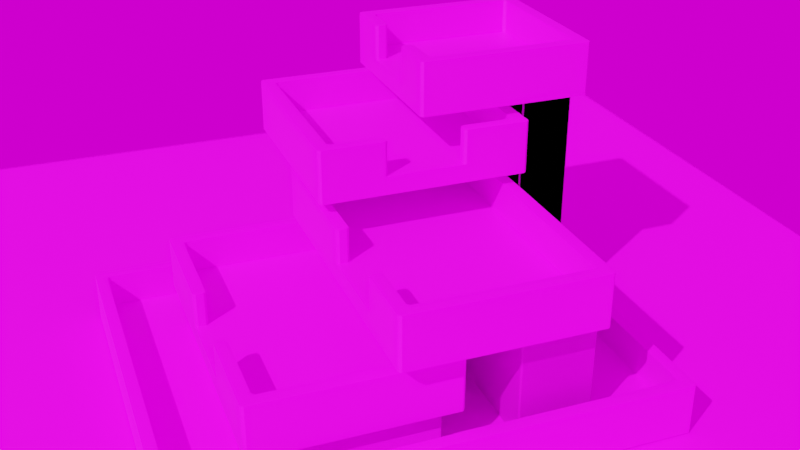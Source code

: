 # Source: fast_render2.blend  (saved by Blender 2.82.7; exported with 4.5.12 LTS)
import bpy
from mathutils import Matrix  # noqa: F401  (used for matrix-valued properties, if any)

bpy.ops.wm.read_factory_settings(use_empty=True)
scene = bpy.context.scene
scene.name = 'Scene'

# ---- collections
col_collection = bpy.data.collections.new('Collection'); scene.collection.children.link(col_collection)

# ---- images (referenced by path relative to the original .blend; pixels are not part of the script)
import os
ASSET_DIR = os.environ.get("B2B_ASSET_DIR", "")  # directory of the original .blend (textures are referenced by path, not embedded)
HERE = os.path.dirname(os.path.abspath(__file__))  # packed textures are extracted next to this script under _unpacked/

def load_image(name, relpath, width, height, colorspace="sRGB"):
    """Load a texture the original file referenced (path relative to the .blend, or extracted next to this script)."""
    p = next((c for c in (os.path.join(HERE, relpath), os.path.join(ASSET_DIR, relpath)) if relpath and os.path.exists(c)), "")
    if p:
        img = bpy.data.images.load(p, check_existing=True)
        img.name = name
    else:  # same state as the original file: an image datablock whose file is absent (Cycles renders it pink)
        img = bpy.data.images.new(name, width, height)
        img.source = "FILE"
        img.filepath = "//" + (relpath or name)
    img.colorspace_settings.name = colorspace
    return img
img_c0oncrete_jpg = load_image('c0oncrete.jpg', 'texture/c0oncrete.jpg', 1024, 1024, 'sRGB')
img_woodplanks028_col_var1_2k_jpg = load_image('WoodPlanks028_COL_VAR1_2K.jpg', 'WoodPlanks028_COL_VAR1_2K.jpg', 1024, 1024, 'sRGB')
img_newport_loft_env_hdr = load_image('Newport_Loft_Env.hdr', 'background/Newport_Loft/Newport_Loft_Env.hdr', 1024, 1024, 'Linear Rec.709')
img_newport_loft_ref_png = load_image('Newport_Loft_Ref.png', 'background/Newport_Loft_Ref.png', 1024, 1024, 'sRGB')

# ---- materials (node trees are filled in below, after node groups)
mat_material_001 = bpy.data.materials.new('Material.001')
mat_material = bpy.data.materials.new('Material')
mat_water = bpy.data.materials.new('water')

# ---- material node trees
mat_material_001.use_nodes = True; mat_material_001.node_tree.nodes.clear()
_N = mat_material_001.node_tree.nodes; _L = mat_material_001.node_tree.links
n0 = _N.new('ShaderNodeOutputMaterial'); n0.name = 'Material Output'; n0.location = (58, 289)
n1 = _N.new('ShaderNodeBsdfPrincipled'); n1.name = 'Principled BSDF'; n1.location = (-232, 289)
n1.distribution = 'GGX'
n1.subsurface_method = 'BURLEY'
n1.inputs[3].default_value = 1.45
n1.inputs[27].default_value = (0.0, 0.0, 0.0, 1.0)
n1.inputs[28].default_value = 1.0
n2 = _N.new('ShaderNodeBump'); n2.name = 'Bump'; n2.location = (-660, 161)
n2.inputs[0].default_value = 0.5
n2.inputs[1].default_value = 1.0
n2.inputs[2].default_value = 1.0
n3 = _N.new('ShaderNodeTexImage'); n3.name = 'Image Texture'; n3.location = (-1038, 227)
n3.image = img_c0oncrete_jpg
_L.new(n1.outputs[0], n0.inputs[0])
_L.new(n3.outputs[0], n1.inputs[0])
_L.new(n2.outputs[0], n1.inputs[5])
_L.new(n3.outputs[0], n2.inputs[3])
n0.is_active_output = True
mat_material.use_nodes = True; mat_material.node_tree.nodes.clear()
_N = mat_material.node_tree.nodes; _L = mat_material.node_tree.links
n0 = _N.new('ShaderNodeOutputMaterial'); n0.name = 'Material Output'; n0.location = (-19, 385)
n1 = _N.new('ShaderNodeBump'); n1.name = 'Bump'; n1.location = (-564, 256)
n1.invert = True
n1.inputs[0].default_value = 0.6933
n1.inputs[1].default_value = 1.0
n1.inputs[2].default_value = 1.0
n2 = _N.new('ShaderNodeTexImage'); n2.name = 'Image Texture'; n2.location = (-911, 323)
n2.image = img_woodplanks028_col_var1_2k_jpg
n3 = _N.new('ShaderNodeBsdfPrincipled'); n3.name = 'Principled BSDF'; n3.location = (-309, 385)
n3.distribution = 'GGX'
n3.subsurface_method = 'BURLEY'
n3.inputs[3].default_value = 1.45
n3.inputs[27].default_value = (0.0, 0.0, 0.0, 1.0)
n3.inputs[28].default_value = 1.0
_L.new(n3.outputs[0], n0.inputs[0])
_L.new(n2.outputs[0], n1.inputs[3])
_L.new(n1.outputs[0], n3.inputs[5])
_L.new(n2.outputs[0], n3.inputs[0])
n0.is_active_output = True
mat_water.use_nodes = True; mat_water.node_tree.nodes.clear()
_N = mat_water.node_tree.nodes; _L = mat_water.node_tree.links
n0 = _N.new('ShaderNodeOutputMaterial'); n0.name = 'Material Output'; n0.location = (300, 300)
n1 = _N.new('ShaderNodeBsdfGlass'); n1.name = 'Glass BSDF'; n1.location = (10, 300)
n1.distribution = 'BECKMANN'
n1.inputs[2].default_value = 1.33
_L.new(n1.outputs[0], n0.inputs[0])
n0.is_active_output = True

# ---- world
world_world = bpy.data.worlds.new('World'); scene.world = world_world
world_world.use_nodes = True; world_world.node_tree.nodes.clear()
_N = world_world.node_tree.nodes; _L = world_world.node_tree.links
n0 = _N.new('ShaderNodeOutputWorld'); n0.name = 'World Output'; n0.location = (450, 300)
n1 = _N.new('ShaderNodeTexEnvironment'); n1.name = 'Environment Texture'; n1.location = (-386, 385)
n1.image = img_newport_loft_env_hdr
n2 = _N.new('ShaderNodeTexEnvironment'); n2.name = 'Environment Texture.001'; n2.location = (-397, 72)
n2.image = img_newport_loft_ref_png
n3 = _N.new('ShaderNodeBackground'); n3.name = 'Background'; n3.location = (10, 300)
n4 = _N.new('ShaderNodeBackground'); n4.name = 'Background.001'; n4.location = (22, 52)
n5 = _N.new('ShaderNodeLightPath'); n5.name = 'Light Path'; n5.location = (-624, 576)
n6 = _N.new('ShaderNodeMixShader'); n6.name = 'Mix Shader'; n6.location = (223, 356)
_L.new(n3.outputs[0], n6.inputs[1])
_L.new(n1.outputs[0], n3.inputs[0])
_L.new(n6.outputs[0], n0.inputs[0])
_L.new(n2.outputs[0], n4.inputs[0])
_L.new(n4.outputs[0], n6.inputs[2])
_L.new(n5.outputs[0], n6.inputs[0])
n0.is_active_output = True
world_world.color = (0.05088, 0.05088, 0.05088)
world_world.use_sun_shadow = False
world_world.sun_shadow_jitter_overblur = 0.0

# ---- cameras
cam_camera = bpy.data.cameras.new('Camera')
cam_camera.display_size = 1.241
cam_camera.show_limits = True
cam_camera.dof.use_dof = True
cam_camera.dof.focus_distance = 8.36
cam_camera.dof.aperture_fstop = 1.0

# ---- lights
light_sun = bpy.data.lights.new('Sun', 'SUN')
light_sun.transmission_factor = 0.0
light_sun.energy = 5.0
light_sun.shadow_soft_size = 0.1551

# ---- meshes
me_cube_006 = bpy.data.meshes.new('Cube.006')
me_cube_006.from_pydata([(-0.9954, -0.9954, -1.067), (-0.9954, -0.9954, 1.067), (-0.9954, 0.9954, -1.067), (-0.9954, 0.9954, 1.067), (0.9954, -0.9954, -1.067), (0.9954, -0.9954, 1.067), (0.9954, 0.9954, -1.067), (0.9954, 0.9954, 1.067), (0.8532, 0.9954, -1.067), (-0.8532, 0.9954, -1.067), (-0.8532, 0.9954, 1.067), (0.8532, 0.9954, 1.067), (-0.8532, -0.9954, -1.067), (0.8532, -0.9954, -1.067), (0.8532, -0.9954, 1.067), (-0.8532, -0.9954, 1.067), (-0.9954, 0.8532, -1.067), (-0.9954, -0.8532, -1.067), (-0.9954, -0.8532, 1.067), (-0.9954, 0.8532, 1.067), (0.9954, -0.8532, -1.067), (0.9954, 0.8532, -1.067), (0.9954, 0.8532, 1.067), (0.9954, -0.8532, 1.067), (0.8532, 0.8532, 1.067), (0.8532, -0.8532, 1.067), (-0.8532, 0.8532, 1.067), (-0.8532, -0.8532, 1.067), (-0.8532, 0.8532, -1.067), (-0.8532, -0.8532, -1.067), (0.8532, 0.8532, -1.067), (0.8532, -0.8532, -1.067), (0.385, 0.9954, -1.067), (-0.385, 0.9954, -1.067), (-0.385, 0.9954, 1.067), (0.385, 0.9954, 1.067), (-0.385, -0.9954, -1.067), (0.385, -0.9954, -1.067), (0.385, -0.9954, 1.067), (-0.385, -0.9954, 1.067), (0.385, 0.8532, -1.067), (-0.385, 0.8532, -1.067), (0.385, -0.8532, -1.067), (-0.385, -0.8532, -1.067), (-0.385, 0.8532, 1.067), (0.385, 0.8532, 1.067), (-0.385, -0.8532, 1.067), (0.385, -0.8532, 1.067), (-0.9954, 0.8532, 5.067), (-0.9954, 0.9954, 5.067), (0.8532, 0.9954, 5.067), (0.9954, 0.9954, 5.067), (0.9954, -0.8532, 5.067), (0.9954, -0.9954, 5.067), (-0.8532, -0.9954, 5.067), (-0.9954, -0.9954, 5.067), (-0.8532, 0.9954, 5.067), (0.385, 0.9954, 5.067), (0.8532, -0.9954, 5.067), (-0.385, -0.9954, 5.067), (0.8532, -0.8532, 5.067), (-0.8532, -0.8532, 5.067), (-0.9954, -0.8532, 5.067), (0.9954, 0.8532, 5.067), (0.8532, 0.8532, 5.067), (-0.8532, 0.8532, 5.067), (0.385, 0.8532, 5.067), (0.385, -0.8532, 5.067), (-0.385, 0.9954, 5.067), (0.385, -0.9954, 5.067), (-0.385, 0.8532, 5.067), (-0.385, -0.8532, 5.067)], [], [(16, 19, 3, 2), (8, 11, 7, 6), (20, 23, 5, 4), (12, 15, 1, 0), (31, 20, 4, 13), (27, 26, 65, 61), (19, 18, 62, 48), (47, 38, 69, 67), (17, 29, 12, 0), (42, 31, 13, 37), (4, 5, 14, 13), (36, 39, 15, 12), (2, 3, 10, 9), (32, 35, 11, 8), (32, 8, 30, 40), (40, 30, 31, 42), (2, 9, 28, 16), (16, 28, 29, 17), (5, 23, 52, 53), (44, 26, 27, 46), (18, 1, 55, 62), (11, 35, 57, 50), (24, 25, 60, 64), (46, 27, 61, 71), (8, 6, 21, 30), (30, 21, 20, 31), (6, 7, 22, 21), (21, 22, 23, 20), (0, 1, 18, 17), (17, 18, 19, 16), (24, 45, 47, 25), (45, 44, 46, 47), (38, 14, 58, 69), (10, 3, 49, 56), (28, 41, 43, 29), (41, 40, 42, 43), (9, 33, 41, 28), (33, 32, 40, 41), (9, 10, 34, 33), (33, 34, 35, 32), (13, 14, 38, 37), (37, 38, 39, 36), (29, 43, 36, 12), (43, 42, 37, 36), (44, 45, 66, 70), (47, 46, 39, 38), (61, 62, 55, 54), (52, 60, 58, 53), (71, 61, 54, 59), (68, 56, 65, 70), (51, 50, 64, 63), (63, 64, 60, 52), (56, 49, 48, 65), (65, 48, 62, 61), (50, 57, 66, 64), (57, 68, 70, 66), (60, 67, 69, 58), (3, 19, 48, 49), (39, 46, 71, 59), (34, 10, 56, 68), (14, 5, 53, 58), (45, 24, 64, 66), (1, 15, 54, 55), (35, 34, 68, 57), (15, 39, 59, 54), (22, 7, 51, 63), (25, 47, 67, 60), (7, 11, 50, 51), (26, 44, 70, 65), (23, 22, 63, 52)])
_uv = me_cube_006.uv_layers.new(name='UVMap')
_uv.uv.foreach_set('vector', [0.4068, 2.353e-08, 0.4068, 0.2105, 0.3927, 0.2105, 0.3927, 2.353e-08, 0.1823, 0.6053, 0.1823, 0.3947, 0.1964, 0.3947, 0.1964, 0.6053, 0.6032, 1.176e-08, 0.6032, 0.2105, 0.5891, 0.2105, 0.5891, 1.176e-08, 0.3787, 0.6053, 0.3787, 0.3947, 0.3927, 0.3947, 0.3927, 0.6053, 0.1823, 0.7877, 0.1823, 0.8017, 0.1683, 0.8017, 0.1683, 0.7877, 5.879e-09, 0.6053, 0.1683, 0.6053, 0.1683, 1.0, 0.0, 1.0, 0.4068, 0.2105, 0.5751, 0.2105, 0.5751, 0.6053, 0.4068, 0.6053, 0.9538, 0.3947, 0.9678, 0.3947, 0.9678, 0.7895, 0.9538, 0.7895, 0.1823, 0.6053, 0.1823, 0.6193, 0.1683, 0.6193, 0.1683, 0.6053, 0.1823, 0.7415, 0.1823, 0.7877, 0.1683, 0.7877, 0.1683, 0.7415, 0.1964, 0.6053, 0.1964, 0.3947, 0.2104, 0.3947, 0.2104, 0.6053, 0.3325, 0.6053, 0.3325, 0.3947, 0.3787, 0.3947, 0.3787, 0.6053, 1.411e-07, 0.6053, 9.407e-08, 0.3947, 0.01403, 0.3947, 0.01403, 0.6053, 0.1362, 0.6053, 0.1362, 0.3947, 0.1823, 0.3947, 0.1823, 0.6053, 0.3647, 0.7415, 0.3647, 0.7877, 0.3507, 0.7877, 0.3507, 0.7415, 0.3507, 0.7415, 0.3507, 0.7877, 0.1823, 0.7877, 0.1823, 0.7415, 0.3647, 0.6053, 0.3647, 0.6193, 0.3507, 0.6193, 0.3507, 0.6053, 0.3507, 0.6053, 0.3507, 0.6193, 0.1823, 0.6193, 0.1823, 0.6053, 0.5891, 0.2105, 0.6032, 0.2105, 0.6032, 0.6053, 0.5891, 0.6053, 0.02037, 0.3078, 0.02037, 0.04333, 0.9849, 0.04333, 0.9849, 0.3078, 0.5751, 0.2105, 0.5891, 0.2105, 0.5891, 0.6053, 0.5751, 0.6053, 0.1823, 0.3947, 0.1362, 0.3947, 0.1362, 0.0, 0.1823, 0.0, 0.9538, 0.3947, 0.7855, 0.3947, 0.7855, 0.0, 0.9538, 0.0, 0.7294, 0.6053, 0.7756, 0.6053, 0.7756, 1.0, 0.7294, 1.0, 0.3647, 0.7877, 0.3647, 0.8017, 0.3507, 0.8017, 0.3507, 0.7877, 0.3507, 0.7877, 0.3507, 0.8017, 0.1823, 0.8017, 0.1823, 0.7877, 0.7855, 0.0, 0.7855, 0.2105, 0.7715, 0.2105, 0.7715, 0.0, 0.7715, 0.0, 0.7715, 0.2105, 0.6032, 0.2105, 0.6032, 1.176e-08, 0.5891, 0.0, 0.5891, 0.2105, 0.5751, 0.2105, 0.5751, 0.0, 0.5751, 0.0, 0.5751, 0.2105, 0.4068, 0.2105, 0.4068, 2.353e-08, 0.02037, 1.007, 0.02037, 0.7429, 0.9849, 0.7429, 0.9849, 1.007, 0.02037, 0.7429, 0.02037, 0.3078, 0.9849, 0.3078, 0.9849, 0.7429, 0.2566, 0.3947, 0.2104, 0.3947, 0.2104, 0.0, 0.2566, 0.0, 0.01403, 0.3947, 9.407e-08, 0.3947, 0.0, 0.0, 0.01403, 0.0, 0.3507, 0.6193, 0.3507, 0.6655, 0.1823, 0.6655, 0.1823, 0.6193, 0.3507, 0.6655, 0.3507, 0.7415, 0.1823, 0.7415, 0.1823, 0.6655, 0.3647, 0.6193, 0.3647, 0.6655, 0.3507, 0.6655, 0.3507, 0.6193, 0.3647, 0.6655, 0.3647, 0.7415, 0.3507, 0.7415, 0.3507, 0.6655, 0.01403, 0.6053, 0.01403, 0.3947, 0.06021, 0.3947, 0.06021, 0.6053, 0.06021, 0.6053, 0.06021, 0.3947, 0.1362, 0.3947, 0.1362, 0.6053, 0.2104, 0.6053, 0.2104, 0.3947, 0.2566, 0.3947, 0.2566, 0.6053, 0.2566, 0.6053, 0.2566, 0.3947, 0.3325, 0.3947, 0.3325, 0.6053, 0.1823, 0.6193, 0.1823, 0.6655, 0.1683, 0.6655, 0.1683, 0.6193, 0.1823, 0.6655, 0.1823, 0.7415, 0.1683, 0.7415, 0.1683, 0.6655, 0.9076, 0.7895, 0.8317, 0.7895, 0.8317, 0.3947, 0.9076, 0.3947, 0.5751, 0.7737, 0.5751, 0.8496, 0.5611, 0.8496, 0.5611, 0.7737, 0.547, 0.6193, 0.547, 0.6053, 0.5611, 0.6053, 0.5611, 0.6193, 0.547, 0.8017, 0.547, 0.7877, 0.5611, 0.7877, 0.5611, 0.8017, 0.547, 0.6655, 0.547, 0.6193, 0.5611, 0.6193, 0.5611, 0.6655, 0.3647, 0.6655, 0.3647, 0.6193, 0.3787, 0.6193, 0.3787, 0.6655, 0.3647, 0.8017, 0.3647, 0.7877, 0.3787, 0.7877, 0.3787, 0.8017, 0.3787, 0.8017, 0.3787, 0.7877, 0.547, 0.7877, 0.547, 0.8017, 0.3647, 0.6193, 0.3647, 0.6053, 0.3787, 0.6053, 0.3787, 0.6193, 0.3787, 0.6193, 0.3787, 0.6053, 0.547, 0.6053, 0.547, 0.6193, 0.3647, 0.7877, 0.3647, 0.7415, 0.3787, 0.7415, 0.3787, 0.7877, 0.3647, 0.7415, 0.3647, 0.6655, 0.3787, 0.6655, 0.3787, 0.7415, 0.547, 0.7877, 0.547, 0.7415, 0.5611, 0.7415, 0.5611, 0.7877, 0.3927, 0.2105, 0.4068, 0.2105, 0.4068, 0.6053, 0.3927, 0.6053, 0.9678, 0.3947, 0.9819, 0.3947, 0.9819, 0.7895, 0.9678, 0.7895, 0.06021, 0.3947, 0.01403, 0.3947, 0.01403, 0.0, 0.06021, 0.0, 0.2104, 0.3947, 0.1964, 0.3947, 0.1964, 0.0, 0.2104, 0.0, 0.8317, 0.7895, 0.7855, 0.7895, 0.7855, 0.3947, 0.8317, 0.3947, 0.3927, 0.3947, 0.3787, 0.3947, 0.3787, 0.0, 0.3927, 0.0, 0.1362, 0.3947, 0.06021, 0.3947, 0.06021, 0.0, 0.1362, 0.0, 0.3787, 0.3947, 0.3325, 0.3947, 0.3325, 0.0, 0.3787, 0.0, 0.7715, 0.2105, 0.7855, 0.2105, 0.7855, 0.6053, 0.7715, 0.6053, 1.0, 0.3947, 0.9538, 0.3947, 0.9538, 0.0, 1.0, 0.0, 0.1964, 0.3947, 0.1823, 0.3947, 0.1823, 0.0, 0.1964, 0.0, 0.9538, 0.7895, 0.9076, 0.7895, 0.9076, 0.3947, 0.9538, 0.3947, 0.6032, 0.2105, 0.7715, 0.2105, 0.7715, 0.6053, 0.6032, 0.6053])
me_cube_006.materials.append(mat_material_001)
me_cube_006.use_remesh_fix_poles = True
me_cube_006.use_remesh_preserve_attributes = False
me_cube_006.use_mirror_vertex_groups = False
me_cube_006.update()
me_cube_007 = bpy.data.meshes.new('Cube.007')
me_cube_007.from_pydata([(-1.665, -2.127, -1.0), (-1.665, -2.127, 1.0), (-1.665, 3.398, -1.0), (-1.665, 3.398, 1.0), (2.96, -2.127, -1.0), (2.96, -2.127, 1.0), (2.96, 3.398, -1.0), (2.96, 3.398, 1.0), (2.806, 3.398, -1.0), (-1.526, 3.398, -1.0), (-1.526, 3.398, 1.0), (2.806, 3.398, 1.0), (-1.526, -2.127, -1.0), (2.806, -2.127, -1.0), (2.806, -2.127, 1.0), (-1.526, -2.127, 1.0), (-1.665, 3.26, -1.0), (-1.665, -1.996, -1.0), (-1.665, -1.996, 1.0), (-1.665, 3.26, 1.0), (2.96, -1.996, -1.0), (2.96, 3.26, -1.0), (2.96, 3.26, 1.0), (2.96, -1.996, 1.0), (2.806, 3.26, 1.0), (2.806, -1.996, 1.0), (-1.526, 3.26, 1.0), (-1.526, -1.996, 1.0), (-1.526, 3.26, -1.0), (-1.526, -1.996, -1.0), (2.806, 3.26, -1.0), (2.806, -1.996, -1.0), (-1.665, 3.26, 5.0), (-1.665, 3.398, 5.0), (2.806, 3.398, 5.0), (2.96, 3.398, 5.0), (2.96, -1.996, 5.0), (2.96, -2.127, 5.0), (-1.526, -2.127, 5.0), (-1.665, -2.127, 5.0), (-1.526, 3.398, 5.0), (2.806, -2.127, 5.0), (2.806, -1.996, 5.0), (-1.526, -1.996, 5.0), (-1.665, -1.996, 5.0), (2.96, 3.26, 5.0), (2.806, 3.26, 5.0), (-1.526, 3.26, 5.0)], [], [(16, 19, 3, 2), (8, 11, 7, 6), (20, 23, 5, 4), (12, 15, 1, 0), (31, 20, 4, 13), (19, 18, 44, 32), (5, 23, 36, 37), (18, 1, 39, 44), (17, 29, 12, 0), (29, 31, 13, 12), (4, 5, 14, 13), (13, 14, 15, 12), (2, 3, 10, 9), (9, 10, 11, 8), (9, 8, 30, 28), (28, 30, 31, 29), (2, 9, 28, 16), (16, 28, 29, 17), (11, 10, 40, 34), (24, 26, 27, 25), (24, 25, 42, 46), (10, 3, 33, 40), (23, 22, 45, 36), (7, 11, 34, 35), (8, 6, 21, 30), (30, 21, 20, 31), (6, 7, 22, 21), (21, 22, 23, 20), (0, 1, 18, 17), (17, 18, 19, 16), (43, 44, 39, 38), (36, 42, 41, 37), (42, 43, 38, 41), (34, 40, 47, 46), (35, 34, 46, 45), (45, 46, 42, 36), (40, 33, 32, 47), (47, 32, 44, 43), (27, 26, 47, 43), (3, 19, 32, 33), (14, 5, 37, 41), (26, 24, 46, 47), (1, 15, 38, 39), (15, 14, 41, 38), (22, 7, 35, 45), (25, 27, 43, 42)])
_uv = me_cube_007.uv_layers.new(name='UVMap')
_uv.uv.foreach_set('vector', [0.6105, 0.3477, 0.6105, 0.2318, 0.6182, 0.2318, 0.6182, 0.3477, 0.2501, 0.6954, 0.2501, 0.5795, 0.2587, 0.5795, 0.2587, 0.6954, 0.3018, 0.3477, 0.3018, 0.2318, 0.3091, 0.2318, 0.3091, 0.3477, 0.5097, 0.6954, 0.5097, 0.5795, 0.5175, 0.5795, 0.5175, 0.6954, 0.8683, 0.3125, 0.8769, 0.3125, 0.8769, 0.3202, 0.8683, 0.3202, 0.6105, 0.2318, 0.3165, 0.2318, 0.3165, 5.527e-08, 0.6105, 0.0, 0.3091, 0.2318, 0.3018, 0.2318, 0.3018, 0.0, 0.3091, 0.0, 0.3165, 0.2318, 0.3091, 0.2318, 0.3091, 5.527e-08, 0.3165, 5.527e-08, 0.6182, 0.3125, 0.626, 0.3125, 0.626, 0.3202, 0.6182, 0.3202, 0.626, 0.3125, 0.8683, 0.3125, 0.8683, 0.3202, 0.626, 0.3202, 0.2587, 0.6954, 0.2587, 0.5795, 0.2673, 0.5795, 0.2673, 0.6954, 0.2673, 0.6954, 0.2673, 0.5795, 0.5097, 0.5795, 0.5097, 0.6954, 8.004e-08, 0.6954, 4.669e-08, 0.5795, 0.007761, 0.5795, 0.007761, 0.6954, 0.007761, 0.6954, 0.007761, 0.5795, 0.2501, 0.5795, 0.2501, 0.6954, 0.626, 5.527e-08, 0.8683, 0.0, 0.8683, 0.007944, 0.626, 0.007944, 0.626, 0.007944, 0.8683, 0.007944, 0.8683, 0.3125, 0.626, 0.3125, 0.6182, 8.29e-08, 0.626, 5.527e-08, 0.626, 0.007944, 0.6182, 0.007944, 0.6182, 0.007944, 0.626, 0.007944, 0.626, 0.3125, 0.6182, 0.3125, 0.2501, 0.5795, 0.007761, 0.5795, 0.007761, 0.3477, 0.2501, 0.3477, 1.025, 0.2428, 1.025, 1.003, 0.06912, 1.003, 0.06912, 0.2428, 0.5175, 0.6954, 0.5175, 1.0, 0.2937, 1.0, 0.2937, 0.6954, 0.007761, 0.5795, 4.669e-08, 0.5795, 0.0, 0.3477, 0.007761, 0.3477, 0.3018, 0.2318, 0.007669, 0.2318, 0.007669, 1.658e-07, 0.3018, 0.0, 0.2587, 0.5795, 0.2501, 0.5795, 0.2501, 0.3477, 0.2587, 0.3477, 0.8683, 0.0, 0.8769, 0.0, 0.8769, 0.007944, 0.8683, 0.007944, 0.8683, 0.007944, 0.8769, 0.007944, 0.8769, 0.3125, 0.8683, 0.3125, 1.201e-07, 0.3477, 8.004e-08, 0.2318, 0.007669, 0.2318, 0.007669, 0.3477, 0.007669, 0.3477, 0.007669, 0.2318, 0.3018, 0.2318, 0.3018, 0.3477, 0.3091, 0.3477, 0.3091, 0.2318, 0.3165, 0.2318, 0.3165, 0.3477, 0.3165, 0.3477, 0.3165, 0.2318, 0.6105, 0.2318, 0.6105, 0.3477, 0.5252, 0.3553, 0.5175, 0.3553, 0.5175, 0.3477, 0.5252, 0.3477, 0.7762, 0.3553, 0.7676, 0.3553, 0.7676, 0.3477, 0.7762, 0.3477, 0.7676, 0.3553, 0.5252, 0.3553, 0.5252, 0.3477, 0.7676, 0.3477, 0.7676, 0.6679, 0.5252, 0.6679, 0.5252, 0.6599, 0.7676, 0.6599, 0.7762, 0.6679, 0.7676, 0.6679, 0.7676, 0.6599, 0.7762, 0.6599, 0.7762, 0.6599, 0.7676, 0.6599, 0.7676, 0.3553, 0.7762, 0.3553, 0.5252, 0.6679, 0.5175, 0.6679, 0.5175, 0.6599, 0.5252, 0.6599, 0.5252, 0.6599, 0.5175, 0.6599, 0.5175, 0.3553, 0.5252, 0.3553, 0.2238, 0.6954, 0.2238, 1.0, 1.067e-07, 1.0, 0.0, 0.6954, 0.6182, 0.2318, 0.6105, 0.2318, 0.6105, 0.0, 0.6182, 0.0, 0.2673, 0.5795, 0.2587, 0.5795, 0.2587, 0.3477, 0.2673, 0.3477, 0.7762, 0.5987, 0.7762, 0.3477, 1.0, 0.3477, 1.0, 0.5987, 0.5175, 0.5795, 0.5097, 0.5795, 0.5097, 0.3477, 0.5175, 0.3477, 0.5097, 0.5795, 0.2673, 0.5795, 0.2673, 0.3477, 0.5097, 0.3477, 0.007669, 0.2318, 8.004e-08, 0.2318, 0.0, 1.658e-07, 0.007669, 1.658e-07, 0.9836, 0.6679, 0.9836, 0.9189, 0.7598, 0.9189, 0.7598, 0.6679])
me_cube_007.materials.append(mat_material_001)
me_cube_007.use_remesh_fix_poles = True
me_cube_007.use_remesh_preserve_attributes = False
me_cube_007.use_mirror_vertex_groups = False
me_cube_007.update()
me_cube_008 = bpy.data.meshes.new('Cube.008')
me_cube_008.from_pydata([(-1.195, -1.175, -1.067), (-1.195, -1.175, 1.067), (-1.195, 1.145, -1.067), (-1.195, 1.145, 1.067), (1.195, -1.175, -1.067), (1.195, -1.175, 1.067), (1.195, 1.145, -1.067), (1.195, 1.145, 1.067), (1.053, 1.145, -1.067), (-1.053, 1.145, -1.067), (-1.053, 1.145, 1.067), (1.053, 1.145, 1.067), (-1.053, -1.175, -1.067), (1.053, -1.175, -1.067), (1.053, -1.175, 1.067), (-1.053, -1.175, 1.067), (-1.195, 1.003, -1.067), (-1.195, -1.033, -1.067), (-1.195, -1.033, 1.067), (-1.195, 1.003, 1.067), (1.195, -1.033, -1.067), (1.195, 1.003, -1.067), (1.195, 1.003, 1.067), (1.195, -1.033, 1.067), (1.053, 1.003, 1.067), (1.053, -1.033, 1.067), (-1.053, 1.003, 1.067), (-1.053, -1.033, 1.067), (-1.053, 1.003, -1.067), (-1.053, -1.033, -1.067), (1.053, 1.003, -1.067), (1.053, -1.033, -1.067), (0.435, 1.145, -1.067), (-0.435, 1.145, -1.067), (-0.435, 1.145, 1.067), (0.435, 1.145, 1.067), (-0.435, -1.175, -1.067), (0.435, -1.175, -1.067), (0.435, -1.175, 1.067), (-0.435, -1.175, 1.067), (0.435, 1.003, -1.067), (-0.435, 1.003, -1.067), (0.435, -1.033, -1.067), (-0.435, -1.033, -1.067), (-0.435, 1.003, 1.067), (0.435, 1.003, 1.067), (-0.435, -1.033, 1.067), (0.435, -1.033, 1.067), (-1.195, 1.003, 5.067), (-1.195, 1.145, 5.067), (1.053, 1.145, 5.067), (1.195, 1.145, 5.067), (1.195, -1.033, 5.067), (1.195, -1.175, 5.067), (-1.053, -1.175, 5.067), (-1.195, -1.175, 5.067), (-1.053, 1.145, 5.067), (0.435, 1.145, 5.067), (1.053, -1.175, 5.067), (-0.435, -1.175, 5.067), (1.053, -1.033, 5.067), (-1.053, -1.033, 5.067), (-1.195, -1.033, 5.067), (1.195, 1.003, 5.067), (1.053, 1.003, 5.067), (-1.053, 1.003, 5.067), (0.435, 1.003, 5.067), (0.435, -1.033, 5.067), (-0.435, 1.145, 5.067), (0.435, -1.175, 5.067), (-0.435, 1.003, 5.067), (-0.435, -1.033, 5.067)], [], [(16, 19, 3, 2), (8, 11, 7, 6), (20, 23, 5, 4), (12, 15, 1, 0), (31, 20, 4, 13), (27, 26, 65, 61), (19, 18, 62, 48), (47, 38, 69, 67), (17, 29, 12, 0), (42, 31, 13, 37), (4, 5, 14, 13), (36, 39, 15, 12), (2, 3, 10, 9), (32, 35, 11, 8), (32, 8, 30, 40), (40, 30, 31, 42), (2, 9, 28, 16), (16, 28, 29, 17), (5, 23, 52, 53), (44, 26, 27, 46), (18, 1, 55, 62), (11, 35, 57, 50), (24, 25, 60, 64), (46, 27, 61, 71), (8, 6, 21, 30), (30, 21, 20, 31), (6, 7, 22, 21), (21, 22, 23, 20), (0, 1, 18, 17), (17, 18, 19, 16), (24, 45, 47, 25), (45, 44, 46, 47), (38, 14, 58, 69), (10, 3, 49, 56), (28, 41, 43, 29), (41, 40, 42, 43), (9, 33, 41, 28), (33, 32, 40, 41), (9, 10, 34, 33), (33, 34, 35, 32), (13, 14, 38, 37), (37, 38, 39, 36), (29, 43, 36, 12), (43, 42, 37, 36), (44, 45, 66, 70), (47, 46, 39, 38), (61, 62, 55, 54), (52, 60, 58, 53), (71, 61, 54, 59), (68, 56, 65, 70), (51, 50, 64, 63), (63, 64, 60, 52), (56, 49, 48, 65), (65, 48, 62, 61), (50, 57, 66, 64), (57, 68, 70, 66), (60, 67, 69, 58), (3, 19, 48, 49), (39, 46, 71, 59), (34, 10, 56, 68), (14, 5, 53, 58), (45, 24, 64, 66), (1, 15, 54, 55), (35, 34, 68, 57), (15, 39, 59, 54), (22, 7, 51, 63), (25, 47, 67, 60), (7, 11, 50, 51), (26, 44, 70, 65), (23, 22, 63, 52)])
_uv = me_cube_008.uv_layers.new(name='UVMap')
_uv.uv.foreach_set('vector', [0.6483, 2.184e-08, 0.6483, 0.1954, 0.6356, 0.1954, 0.6356, 2.184e-08, 0.01272, 3.277e-08, 0.01272, 0.1954, 2.133e-08, 0.1954, 0.0, 3.277e-08, 0.4406, 0.0, 0.4406, 0.1954, 0.4279, 0.1954, 0.4279, 0.0, 0.4152, 0.5619, 0.4152, 0.3665, 0.4279, 0.3665, 0.4279, 0.5619, 0.4406, 0.7679, 0.4406, 0.781, 0.4279, 0.781, 0.4279, 0.7679, 0.3707, 0.9284, 0.1885, 0.9284, 0.1885, 0.5619, 0.3707, 0.5619, 0.6483, 0.1954, 0.8305, 0.1954, 0.8305, 0.5619, 0.6483, 0.5619, 0.8985, 0.0, 0.9113, 0.0, 0.9113, 0.3665, 0.8985, 0.3665, 0.4406, 0.5619, 0.4406, 0.5749, 0.4279, 0.5749, 0.4279, 0.5619, 0.4406, 0.7113, 0.4406, 0.7679, 0.4279, 0.7679, 0.4279, 0.7113, 0.2139, 0.5619, 0.2139, 0.3665, 0.2267, 0.3665, 0.2267, 0.5619, 0.3598, 0.5619, 0.3598, 0.3665, 0.4152, 0.3665, 0.4152, 0.5619, 0.2139, 0.0, 0.2139, 0.1954, 0.2012, 0.1954, 0.2012, 0.0, 0.06804, 2.184e-08, 0.06804, 0.1954, 0.01272, 0.1954, 0.01272, 3.277e-08, 0.6356, 0.7113, 0.6356, 0.7679, 0.6228, 0.7679, 0.6228, 0.7113, 0.6228, 0.7113, 0.6228, 0.7679, 0.4406, 0.7679, 0.4406, 0.7113, 0.6356, 0.5619, 0.6356, 0.5749, 0.6228, 0.5749, 0.6228, 0.5619, 0.6228, 0.5619, 0.6228, 0.5749, 0.4406, 0.5749, 0.4406, 0.5619, 0.4279, 0.1954, 0.4406, 0.1954, 0.4406, 0.5619, 0.4279, 0.5619, 0.2389, 1.049, -0.04161, 1.049, -0.04161, 0.1467, 0.2389, 0.1467, 0.8305, 0.1954, 0.8432, 0.1954, 0.8432, 0.5619, 0.8305, 0.5619, 0.01272, 0.1954, 0.06804, 0.1954, 0.06804, 0.5619, 0.01272, 0.5619, 0.8178, 0.9284, 0.6356, 0.9284, 0.6356, 0.5619, 0.8178, 0.5619, 0.426, 0.9284, 0.3707, 0.9284, 0.3707, 0.5619, 0.426, 0.5619, 0.6356, 0.7679, 0.6356, 0.781, 0.6228, 0.781, 0.6228, 0.7679, 0.6228, 0.7679, 0.6228, 0.781, 0.4406, 0.781, 0.4406, 0.7679, 0.6356, 1.092e-08, 0.6356, 0.1954, 0.6228, 0.1954, 0.6228, 1.092e-08, 0.6228, 1.092e-08, 0.6228, 0.1954, 0.4406, 0.1954, 0.4406, 0.0, 0.8432, 0.0, 0.8432, 0.1954, 0.8305, 0.1954, 0.8305, 0.0, 0.8305, 0.0, 0.8305, 0.1954, 0.6483, 0.1954, 0.6483, 2.184e-08, 0.9141, 1.049, 0.6336, 1.049, 0.6336, 0.1467, 0.9141, 0.1467, 0.6336, 1.049, 0.2389, 1.049, 0.2389, 0.1467, 0.6336, 0.1467, 0.282, 0.3665, 0.2267, 0.3665, 0.2267, 0.0, 0.282, 0.0, 0.2012, 0.1954, 0.2139, 0.1954, 0.2139, 0.5619, 0.2012, 0.5619, 0.6228, 0.5749, 0.6228, 0.6316, 0.4406, 0.6316, 0.4406, 0.5749, 0.6228, 0.6316, 0.6228, 0.7113, 0.4406, 0.7113, 0.4406, 0.6316, 0.6356, 0.5749, 0.6356, 0.6316, 0.6228, 0.6316, 0.6228, 0.5749, 0.6356, 0.6316, 0.6356, 0.7113, 0.6228, 0.7113, 0.6228, 0.6316, 0.2012, 0.0, 0.2012, 0.1954, 0.1459, 0.1954, 0.1459, 2.184e-08, 0.1459, 2.184e-08, 0.1459, 0.1954, 0.06804, 0.1954, 0.06804, 2.184e-08, 0.2267, 0.5619, 0.2267, 0.3665, 0.282, 0.3665, 0.282, 0.5619, 0.282, 0.5619, 0.282, 0.3665, 0.3598, 0.3665, 0.3598, 0.5619, 0.4406, 0.5749, 0.4406, 0.6316, 0.4279, 0.6316, 0.4279, 0.5749, 0.4406, 0.6316, 0.4406, 0.7113, 0.4279, 0.7113, 0.4279, 0.6316, 0.1332, 0.9284, 0.05532, 0.9284, 0.05532, 0.5619, 0.1332, 0.5619, 0.8305, 0.7549, 0.8305, 0.8346, 0.8178, 0.8346, 0.8178, 0.7549, 0.6228, 0.794, 0.6228, 0.781, 0.6356, 0.781, 0.6356, 0.794, 0.6228, 1.0, 0.6228, 0.987, 0.6356, 0.987, 0.6356, 1.0, 0.6228, 0.8506, 0.6228, 0.794, 0.6356, 0.794, 0.6356, 0.8506, 0.4279, 0.8506, 0.4279, 0.794, 0.4406, 0.794, 0.4406, 0.8506, 0.4279, 1.0, 0.4279, 0.987, 0.4406, 0.987, 0.4406, 1.0, 0.4406, 1.0, 0.4406, 0.987, 0.6228, 0.987, 0.6228, 1.0, 0.4279, 0.794, 0.4279, 0.781, 0.4406, 0.781, 0.4406, 0.794, 0.4406, 0.794, 0.4406, 0.781, 0.6228, 0.781, 0.6228, 0.794, 0.4279, 0.987, 0.4279, 0.9303, 0.4406, 0.9303, 0.4406, 0.987, 0.4279, 0.9303, 0.4279, 0.8506, 0.4406, 0.8506, 0.4406, 0.9303, 0.6228, 0.987, 0.6228, 0.9303, 0.6356, 0.9303, 0.6356, 0.987, 0.6356, 0.1954, 0.6483, 0.1954, 0.6483, 0.5619, 0.6356, 0.5619, 0.9113, 1.092e-08, 0.924, 0.0, 0.924, 0.3665, 0.9113, 0.3665, 0.1459, 0.1954, 0.2012, 0.1954, 0.2012, 0.5619, 0.1459, 0.5619, 0.2267, 0.3665, 0.2139, 0.3665, 0.2139, 0.0, 0.2267, 0.0, 0.05532, 0.9284, 3.2e-08, 0.9284, 0.0, 0.5619, 0.05532, 0.5619, 0.4279, 0.3665, 0.4152, 0.3665, 0.4152, 0.0, 0.4279, 0.0, 0.06804, 0.1954, 0.1459, 0.1954, 0.1459, 0.5619, 0.06804, 0.5619, 0.4152, 0.3665, 0.3598, 0.3665, 0.3598, 0.0, 0.4152, 0.0, 0.6228, 0.1954, 0.6356, 0.1954, 0.6356, 0.5619, 0.6228, 0.5619, 0.8432, 1.092e-08, 0.8985, 0.0, 0.8985, 0.3665, 0.8432, 0.3665, 2.133e-08, 0.1954, 0.01272, 0.1954, 0.01272, 0.5619, 6.4e-08, 0.5619, 0.1885, 0.9284, 0.1332, 0.9284, 0.1332, 0.5619, 0.1885, 0.5619, 0.4406, 0.1954, 0.6228, 0.1954, 0.6228, 0.5619, 0.4406, 0.5619])
me_cube_008.materials.append(mat_material_001)
me_cube_008.use_remesh_fix_poles = True
me_cube_008.use_remesh_preserve_attributes = False
me_cube_008.use_mirror_vertex_groups = False
me_cube_008.update()
me_cube_009 = bpy.data.meshes.new('Cube.009')
me_cube_009.from_pydata([(-0.1897, -1.125, -1.067), (-0.1897, -1.125, 1.067), (-0.1897, 1.095, -1.067), (-0.1897, 1.095, 1.067), (2.998, -1.125, -1.067), (2.998, -1.125, 1.067), (2.998, 1.095, -1.067), (2.998, 1.095, 1.067), (2.856, 1.095, -1.067), (-0.04748, 1.095, -1.067), (-0.04748, 1.095, 1.067), (2.856, 1.095, 1.067), (-0.04748, -1.125, -1.067), (2.856, -1.125, -1.067), (2.856, -1.125, 1.067), (-0.04748, -1.125, 1.067), (-0.1897, 0.9532, -1.067), (-0.1897, -0.9832, -1.067), (-0.1897, -0.9832, 1.067), (-0.1897, 0.9532, 1.067), (2.998, -0.9832, -1.067), (2.998, 0.9532, -1.067), (2.998, 0.9532, 1.067), (2.998, -0.9832, 1.067), (2.856, 0.9532, 1.067), (2.856, -0.9832, 1.067), (-0.04748, 0.9532, 1.067), (-0.04748, -0.9832, 1.067), (-0.04748, 0.9532, -1.067), (-0.04748, -0.9832, -1.067), (2.856, 0.9532, -1.067), (2.856, -0.9832, -1.067), (2.238, 1.095, -1.067), (1.368, 1.095, -1.067), (1.368, 1.095, 1.067), (2.238, 1.095, 1.067), (1.368, -1.125, -1.067), (2.238, -1.125, -1.067), (2.238, -1.125, 1.067), (1.368, -1.125, 1.067), (2.238, 0.9532, -1.067), (1.368, 0.9532, -1.067), (2.238, -0.9832, -1.067), (1.368, -0.9832, -1.067), (1.368, 0.9532, 1.067), (2.238, 0.9532, 1.067), (1.368, -0.9832, 1.067), (2.238, -0.9832, 1.067), (-0.1897, 0.9532, 5.067), (-0.1897, 1.095, 5.067), (2.856, 1.095, 5.067), (2.998, 1.095, 5.067), (2.998, -0.9832, 5.067), (2.998, -1.125, 5.067), (-0.04748, -1.125, 5.067), (-0.1897, -1.125, 5.067), (-0.04748, 1.095, 5.067), (2.238, 1.095, 5.067), (2.856, -1.125, 5.067), (1.368, -1.125, 5.067), (2.856, -0.9832, 5.067), (-0.04748, -0.9832, 5.067), (-0.1897, -0.9832, 5.067), (2.998, 0.9532, 5.067), (2.856, 0.9532, 5.067), (-0.04748, 0.9532, 5.067), (2.238, 0.9532, 5.067), (2.238, -0.9832, 5.067), (1.368, 1.095, 5.067), (2.238, -1.125, 5.067), (1.368, 0.9532, 5.067), (1.368, -0.9832, 5.067)], [], [(16, 19, 3, 2), (8, 11, 7, 6), (20, 23, 5, 4), (12, 15, 1, 0), (31, 20, 4, 13), (27, 26, 65, 61), (19, 18, 62, 48), (47, 38, 69, 67), (17, 29, 12, 0), (42, 31, 13, 37), (4, 5, 14, 13), (36, 39, 15, 12), (2, 3, 10, 9), (32, 35, 11, 8), (32, 8, 30, 40), (40, 30, 31, 42), (2, 9, 28, 16), (16, 28, 29, 17), (5, 23, 52, 53), (44, 26, 27, 46), (18, 1, 55, 62), (11, 35, 57, 50), (24, 25, 60, 64), (46, 27, 61, 71), (8, 6, 21, 30), (30, 21, 20, 31), (6, 7, 22, 21), (21, 22, 23, 20), (0, 1, 18, 17), (17, 18, 19, 16), (24, 45, 47, 25), (45, 44, 46, 47), (38, 14, 58, 69), (10, 3, 49, 56), (28, 41, 43, 29), (41, 40, 42, 43), (9, 33, 41, 28), (33, 32, 40, 41), (9, 10, 34, 33), (33, 34, 35, 32), (13, 14, 38, 37), (37, 38, 39, 36), (29, 43, 36, 12), (43, 42, 37, 36), (44, 45, 66, 70), (47, 46, 39, 38), (61, 62, 55, 54), (52, 60, 58, 53), (71, 61, 54, 59), (68, 56, 65, 70), (51, 50, 64, 63), (63, 64, 60, 52), (56, 49, 48, 65), (65, 48, 62, 61), (50, 57, 66, 64), (57, 68, 70, 66), (60, 67, 69, 58), (3, 19, 48, 49), (39, 46, 71, 59), (34, 10, 56, 68), (14, 5, 53, 58), (45, 24, 64, 66), (1, 15, 54, 55), (35, 34, 68, 57), (15, 39, 59, 54), (22, 7, 51, 63), (25, 47, 67, 60), (7, 11, 50, 51), (26, 44, 70, 65), (23, 22, 63, 52)])
_uv = me_cube_009.uv_layers.new(name='UVMap')
_uv.uv.foreach_set('vector', [0.6911, 0.5017, 0.6911, 0.3272, 0.7028, 0.3272, 0.7028, 0.5017, 0.249, 0.5017, 0.249, 0.3272, 0.2606, 0.3272, 0.2606, 0.5017, 0.7144, 1.95e-08, 0.7144, 0.1745, 0.7028, 0.1745, 0.7028, 1.95e-08, 0.5096, 0.5017, 0.5096, 0.3272, 0.5212, 0.3272, 0.5212, 0.5017, 0.7239, 0.5133, 0.7239, 0.5017, 0.7355, 0.5017, 0.7355, 0.5133, 0.3957, 0.5017, 0.554, 0.5017, 0.554, 0.8289, 0.3957, 0.8289, 0.6911, 0.3272, 0.5328, 0.3272, 0.5328, 0.0, 0.6911, 0.0, 0.9792, 0.8289, 0.9676, 0.8289, 0.9676, 0.5017, 0.9792, 0.5017, 0.7239, 0.7625, 0.7239, 0.7509, 0.7355, 0.7509, 0.7355, 0.7625, 0.7239, 0.5639, 0.7239, 0.5133, 0.7355, 0.5133, 0.7355, 0.5639, 0.2606, 0.5017, 0.2606, 0.3272, 0.2722, 0.3272, 0.2722, 0.5017, 0.3939, 0.5017, 0.3939, 0.3272, 0.5096, 0.3272, 0.5096, 0.5017, 1.462e-07, 0.5017, 9.502e-08, 0.3272, 0.01163, 0.3272, 0.01163, 0.5017, 0.1984, 0.5017, 0.1984, 0.3272, 0.249, 0.3272, 0.249, 0.5017, 0.554, 0.5639, 0.554, 0.5133, 0.5656, 0.5133, 0.5656, 0.5639, 0.5656, 0.5639, 0.5656, 0.5133, 0.7239, 0.5133, 0.7239, 0.5639, 0.554, 0.7625, 0.554, 0.7509, 0.5656, 0.7509, 0.5656, 0.7625, 0.5656, 0.7625, 0.5656, 0.7509, 0.7239, 0.7509, 0.7239, 0.7625, 0.7028, 0.1745, 0.7144, 0.1745, 0.7144, 0.5017, 0.7028, 0.5017, 0.48, 1.0, 0.003891, 1.008, -0.007473, 0.3572, 0.4686, 0.3489, 0.5328, 0.3272, 0.5212, 0.3272, 0.5212, 0.0, 0.5328, 0.0, 0.249, 0.3272, 0.1984, 0.3272, 0.1984, 0.0, 0.249, 3.901e-08, 0.3957, 0.8289, 0.2374, 0.8289, 0.2374, 0.5017, 0.3957, 0.5017, 1.0, 0.3272, 0.8843, 0.3272, 0.8843, 3.901e-08, 1.0, 0.0, 0.554, 0.5133, 0.554, 0.5017, 0.5656, 0.5017, 0.5656, 0.5133, 0.5656, 0.5133, 0.5656, 0.5017, 0.7239, 0.5017, 0.7239, 0.5133, 0.8843, 0.0, 0.8843, 0.1745, 0.8727, 0.1745, 0.8727, 0.0, 0.8727, 0.0, 0.8727, 0.1745, 0.7144, 0.1745, 0.7144, 1.95e-08, 0.5212, 0.5017, 0.5212, 0.3272, 0.5328, 0.3272, 0.5328, 0.5017, 0.5328, 0.5017, 0.5328, 0.3272, 0.6911, 0.3272, 0.6911, 0.5017, 0.9807, 0.9912, 0.7727, 0.9949, 0.7614, 0.3438, 0.9694, 0.3402, 0.7727, 0.9949, 0.48, 1.0, 0.4686, 0.3489, 0.7614, 0.3438, 0.3228, 0.3272, 0.2722, 0.3272, 0.2722, 3.901e-08, 0.3228, 0.0, 0.01163, 0.3272, 9.502e-08, 0.3272, 0.0, 7.802e-08, 0.01163, 7.802e-08, 0.5656, 0.7509, 0.5656, 0.6351, 0.7239, 0.6351, 0.7239, 0.7509, 0.5656, 0.6351, 0.5656, 0.5639, 0.7239, 0.5639, 0.7239, 0.6351, 0.554, 0.7509, 0.554, 0.6351, 0.5656, 0.6351, 0.5656, 0.7509, 0.554, 0.6351, 0.554, 0.5639, 0.5656, 0.5639, 0.5656, 0.6351, 0.01163, 0.5017, 0.01163, 0.3272, 0.1273, 0.3272, 0.1273, 0.5017, 0.1273, 0.5017, 0.1273, 0.3272, 0.1984, 0.3272, 0.1984, 0.5017, 0.2722, 0.5017, 0.2722, 0.3272, 0.3228, 0.3272, 0.3228, 0.5017, 0.3228, 0.5017, 0.3228, 0.3272, 0.3939, 0.3272, 0.3939, 0.5017, 0.7239, 0.7509, 0.7239, 0.6351, 0.7355, 0.6351, 0.7355, 0.7509, 0.7239, 0.6351, 0.7239, 0.5639, 0.7355, 0.5639, 0.7355, 0.6351, 0.1217, 0.8289, 0.05054, 0.8289, 0.05054, 0.5017, 0.1217, 0.5017, 0.7239, 0.7625, 0.7239, 0.8337, 0.7123, 0.8337, 0.7123, 0.7625, 0.7471, 0.7509, 0.7471, 0.7625, 0.7355, 0.7625, 0.7355, 0.7509, 0.7471, 0.5017, 0.7471, 0.5133, 0.7355, 0.5133, 0.7355, 0.5017, 0.7471, 0.6351, 0.7471, 0.7509, 0.7355, 0.7509, 0.7355, 0.6351, 0.9171, 0.6351, 0.9171, 0.7509, 0.9054, 0.7509, 0.9054, 0.6351, 0.9171, 0.5017, 0.9171, 0.5133, 0.9054, 0.5133, 0.9054, 0.5017, 0.9054, 0.5017, 0.9054, 0.5133, 0.7471, 0.5133, 0.7471, 0.5017, 0.9171, 0.7509, 0.9171, 0.7625, 0.9054, 0.7625, 0.9054, 0.7509, 0.9054, 0.7509, 0.9054, 0.7625, 0.7471, 0.7625, 0.7471, 0.7509, 0.9171, 0.5133, 0.9171, 0.5639, 0.9054, 0.5639, 0.9054, 0.5133, 0.9171, 0.5639, 0.9171, 0.6351, 0.9054, 0.6351, 0.9054, 0.5639, 0.7471, 0.5133, 0.7471, 0.5639, 0.7355, 0.5639, 0.7355, 0.5133, 0.7028, 0.3272, 0.6911, 0.3272, 0.6911, 0.0, 0.7028, 0.0, 0.9792, 0.5017, 0.9909, 0.5017, 0.9909, 0.8289, 0.9792, 0.8289, 0.1273, 0.3272, 0.01163, 0.3272, 0.01163, 7.802e-08, 0.1273, 3.901e-08, 0.2722, 0.3272, 0.2606, 0.3272, 0.2606, 3.901e-08, 0.2722, 3.901e-08, 0.05054, 0.8289, 7.796e-08, 0.8289, 0.0, 0.5017, 0.05054, 0.5017, 0.5212, 0.3272, 0.5096, 0.3272, 0.5096, 0.0, 0.5212, 0.0, 0.1984, 0.3272, 0.1273, 0.3272, 0.1273, 3.901e-08, 0.1984, 0.0, 0.5096, 0.3272, 0.3939, 0.3272, 0.3939, 0.0, 0.5096, 0.0, 0.8727, 0.1745, 0.8843, 0.1745, 0.8843, 0.5017, 0.8727, 0.5017, 0.9676, 0.8289, 0.9171, 0.8289, 0.9171, 0.5017, 0.9676, 0.5017, 0.2606, 0.3272, 0.249, 0.3272, 0.249, 3.901e-08, 0.2606, 3.901e-08, 0.2374, 0.8289, 0.1217, 0.8289, 0.1217, 0.5017, 0.2374, 0.5017, 0.7144, 0.1745, 0.8727, 0.1745, 0.8727, 0.5017, 0.7144, 0.5017])
me_cube_009.materials.append(mat_material_001)
me_cube_009.use_remesh_fix_poles = True
me_cube_009.use_remesh_preserve_attributes = False
me_cube_009.use_mirror_vertex_groups = False
me_cube_009.update()
me_cube_010 = bpy.data.meshes.new('Cube.010')
me_cube_010.from_pydata([(-0.1897, -1.125, -1.067), (-0.1897, -1.125, 1.067), (-0.1897, 1.095, -1.067), (-0.1897, 1.095, 1.067), (2.998, -1.125, -1.067), (2.998, -1.125, 1.067), (2.998, 1.095, -1.067), (2.998, 1.095, 1.067), (2.856, 1.095, -1.067), (-0.04748, 1.095, -1.067), (-0.04748, 1.095, 1.067), (2.856, 1.095, 1.067), (-0.04748, -1.125, -1.067), (2.856, -1.125, -1.067), (2.856, -1.125, 1.067), (-0.04748, -1.125, 1.067), (-0.1897, 0.9532, -1.067), (-0.1897, -0.9832, -1.067), (-0.1897, -0.9832, 1.067), (-0.1897, 0.9532, 1.067), (2.998, -0.9832, -1.067), (2.998, 0.9532, -1.067), (2.998, 0.9532, 1.067), (2.998, -0.9832, 1.067), (2.856, 0.9532, 1.067), (2.856, -0.9832, 1.067), (-0.04748, 0.9532, 1.067), (-0.04748, -0.9832, 1.067), (-0.04748, 0.9532, -1.067), (-0.04748, -0.9832, -1.067), (2.856, 0.9532, -1.067), (2.856, -0.9832, -1.067), (1.945, 1.095, -1.067), (1.075, 1.095, -1.067), (1.075, 1.095, 1.067), (1.945, 1.095, 1.067), (1.075, -1.125, -1.067), (1.945, -1.125, -1.067), (1.945, -1.125, 1.067), (1.075, -1.125, 1.067), (1.945, 0.9532, -1.067), (1.075, 0.9532, -1.067), (1.945, -0.9832, -1.067), (1.075, -0.9832, -1.067), (1.075, 0.9532, 1.067), (1.945, 0.9532, 1.067), (1.075, -0.9832, 1.067), (1.945, -0.9832, 1.067), (-0.1897, 0.9532, 5.067), (-0.1897, 1.095, 5.067), (2.856, 1.095, 5.067), (2.998, 1.095, 5.067), (2.998, -0.9832, 5.067), (2.998, -1.125, 5.067), (-0.04748, -1.125, 5.067), (-0.1897, -1.125, 5.067), (-0.04748, 1.095, 5.067), (1.945, 1.095, 5.067), (2.856, -1.125, 5.067), (1.075, -1.125, 5.067), (2.856, -0.9832, 5.067), (-0.04748, -0.9832, 5.067), (-0.1897, -0.9832, 5.067), (2.998, 0.9532, 5.067), (2.856, 0.9532, 5.067), (-0.04748, 0.9532, 5.067), (1.945, 0.9532, 5.067), (1.945, -0.9832, 5.067), (1.075, 1.095, 5.067), (1.945, -1.125, 5.067), (1.075, 0.9532, 5.067), (1.075, -0.9832, 5.067)], [], [(16, 19, 3, 2), (8, 11, 7, 6), (20, 23, 5, 4), (12, 15, 1, 0), (31, 20, 4, 13), (27, 26, 65, 61), (19, 18, 62, 48), (47, 38, 69, 67), (17, 29, 12, 0), (42, 31, 13, 37), (4, 5, 14, 13), (36, 39, 15, 12), (2, 3, 10, 9), (32, 35, 11, 8), (32, 8, 30, 40), (40, 30, 31, 42), (2, 9, 28, 16), (16, 28, 29, 17), (5, 23, 52, 53), (44, 26, 27, 46), (18, 1, 55, 62), (11, 35, 57, 50), (24, 25, 60, 64), (46, 27, 61, 71), (8, 6, 21, 30), (30, 21, 20, 31), (6, 7, 22, 21), (21, 22, 23, 20), (0, 1, 18, 17), (17, 18, 19, 16), (24, 45, 47, 25), (45, 44, 46, 47), (38, 14, 58, 69), (10, 3, 49, 56), (28, 41, 43, 29), (41, 40, 42, 43), (9, 33, 41, 28), (33, 32, 40, 41), (9, 10, 34, 33), (33, 34, 35, 32), (13, 14, 38, 37), (37, 38, 39, 36), (29, 43, 36, 12), (43, 42, 37, 36), (44, 45, 66, 70), (47, 46, 39, 38), (61, 62, 55, 54), (52, 60, 58, 53), (71, 61, 54, 59), (68, 56, 65, 70), (51, 50, 64, 63), (63, 64, 60, 52), (56, 49, 48, 65), (65, 48, 62, 61), (50, 57, 66, 64), (57, 68, 70, 66), (60, 67, 69, 58), (3, 19, 48, 49), (39, 46, 71, 59), (34, 10, 56, 68), (14, 5, 53, 58), (45, 24, 64, 66), (1, 15, 54, 55), (35, 34, 68, 57), (15, 39, 59, 54), (22, 7, 51, 63), (25, 47, 67, 60), (7, 11, 50, 51), (26, 44, 70, 65), (23, 22, 63, 52)])
_uv = me_cube_010.uv_layers.new(name='UVMap')
_uv.uv.foreach_set('vector', [0.6916, 0.5017, 0.6916, 0.3272, 0.7032, 0.3272, 0.7032, 0.5017, 0.5099, 0.5017, 0.5099, 0.3272, 0.5216, 0.3272, 0.5216, 0.5017, 0.7149, 1.95e-08, 0.7149, 0.1745, 0.7032, 0.1745, 0.7032, 1.95e-08, 0.2491, 0.5017, 0.2491, 0.3272, 0.2608, 0.3272, 0.2608, 0.5017, 0.7244, 0.5133, 0.7244, 0.5017, 0.736, 0.5017, 0.736, 0.5133, 0.3959, 0.5017, 0.5543, 0.5017, 0.5543, 0.8289, 0.3959, 0.8289, 0.6916, 0.3272, 0.5332, 0.3272, 0.5332, 0.0, 0.6916, 0.0, 0.9884, 0.3272, 0.9767, 0.3272, 0.9767, 0.0, 0.9884, 0.0, 0.7244, 0.7625, 0.7244, 0.7509, 0.736, 0.7509, 0.736, 0.7625, 0.7244, 0.5878, 0.7244, 0.5133, 0.736, 0.5133, 0.736, 0.5878, 3.901e-08, 0.5017, 3.901e-08, 0.3272, 0.01163, 0.3272, 0.01163, 0.5017, 0.1573, 0.5017, 0.1573, 0.3272, 0.2491, 0.3272, 0.2491, 0.5017, 0.2608, 0.5017, 0.2608, 0.3272, 0.2724, 0.3272, 0.2724, 0.5017, 0.4354, 0.5017, 0.4354, 0.3272, 0.5099, 0.3272, 0.5099, 0.5017, 0.5543, 0.5878, 0.5543, 0.5133, 0.566, 0.5133, 0.566, 0.5878, 0.566, 0.5878, 0.566, 0.5133, 0.7244, 0.5133, 0.7244, 0.5878, 0.5543, 0.7625, 0.5543, 0.7509, 0.566, 0.7509, 0.566, 0.7625, 0.566, 0.7625, 0.566, 0.7509, 0.7244, 0.7509, 0.7244, 0.7625, 0.7032, 0.1745, 0.7149, 0.1745, 0.7149, 0.5017, 0.7032, 0.5017, 0.3965, 0.9923, 0.02091, 0.9923, 0.02091, 0.3444, 0.3965, 0.3444, 0.5332, 0.3272, 0.5216, 0.3272, 0.5216, 0.0, 0.5332, 0.0, 0.5099, 0.3272, 0.4354, 0.3272, 0.4354, 0.0, 0.5099, 3.901e-08, 0.3959, 0.8289, 0.2375, 0.8289, 0.2375, 0.5017, 0.3959, 0.5017, 0.9767, 0.3272, 0.8849, 0.3272, 0.8849, 3.901e-08, 0.9767, 0.0, 0.5543, 0.5133, 0.5543, 0.5017, 0.566, 0.5017, 0.566, 0.5133, 0.566, 0.5133, 0.566, 0.5017, 0.7244, 0.5017, 0.7244, 0.5133, 0.8849, 0.0, 0.8849, 0.1745, 0.8733, 0.1745, 0.8733, 0.0, 0.8733, 0.0, 0.8733, 0.1745, 0.7149, 0.1745, 0.7149, 1.95e-08, 0.5216, 0.5017, 0.5216, 0.3272, 0.5332, 0.3272, 0.5332, 0.5017, 0.5332, 0.5017, 0.5332, 0.3272, 0.6916, 0.3272, 0.6916, 0.5017, 0.9922, 0.9923, 0.6876, 0.9923, 0.6876, 0.3444, 0.9922, 0.3444, 0.6876, 0.9923, 0.3965, 0.9923, 0.3965, 0.3444, 0.6876, 0.3444, 0.08613, 0.3272, 0.01163, 0.3272, 0.01163, 3.901e-08, 0.08613, 0.0, 0.2724, 0.3272, 0.2608, 0.3272, 0.2608, 0.0, 0.2724, 0.0, 0.566, 0.7509, 0.566, 0.659, 0.7244, 0.659, 0.7244, 0.7509, 0.566, 0.659, 0.566, 0.5878, 0.7244, 0.5878, 0.7244, 0.659, 0.5543, 0.7509, 0.5543, 0.659, 0.566, 0.659, 0.566, 0.7509, 0.5543, 0.659, 0.5543, 0.5878, 0.566, 0.5878, 0.566, 0.659, 0.2724, 0.5017, 0.2724, 0.3272, 0.3642, 0.3272, 0.3642, 0.5017, 0.3642, 0.5017, 0.3642, 0.3272, 0.4354, 0.3272, 0.4354, 0.5017, 0.01163, 0.5017, 0.01163, 0.3272, 0.08613, 0.3272, 0.08613, 0.5017, 0.08613, 0.5017, 0.08613, 0.3272, 0.1573, 0.3272, 0.1573, 0.5017, 0.7244, 0.7509, 0.7244, 0.659, 0.736, 0.659, 0.736, 0.7509, 0.7244, 0.659, 0.7244, 0.5878, 0.736, 0.5878, 0.736, 0.659, 0.1457, 0.8289, 0.0745, 0.8289, 0.0745, 0.5017, 0.1457, 0.5017, 0.7244, 0.7625, 0.7244, 0.8337, 0.7127, 0.8337, 0.7127, 0.7625, 0.7476, 0.7509, 0.7476, 0.7625, 0.736, 0.7625, 0.736, 0.7509, 0.7476, 0.5017, 0.7476, 0.5133, 0.736, 0.5133, 0.736, 0.5017, 0.7476, 0.659, 0.7476, 0.7509, 0.736, 0.7509, 0.736, 0.659, 0.9177, 0.659, 0.9177, 0.7509, 0.906, 0.7509, 0.906, 0.659, 0.9177, 0.5017, 0.9177, 0.5133, 0.906, 0.5133, 0.906, 0.5017, 0.906, 0.5017, 0.906, 0.5133, 0.7476, 0.5133, 0.7476, 0.5017, 0.9177, 0.7509, 0.9177, 0.7625, 0.906, 0.7625, 0.906, 0.7509, 0.906, 0.7509, 0.906, 0.7625, 0.7476, 0.7625, 0.7476, 0.7509, 0.9177, 0.5133, 0.9177, 0.5878, 0.906, 0.5878, 0.906, 0.5133, 0.9177, 0.5878, 0.9177, 0.659, 0.906, 0.659, 0.906, 0.5878, 0.7476, 0.5133, 0.7476, 0.5878, 0.736, 0.5878, 0.736, 0.5133, 0.7032, 0.3272, 0.6916, 0.3272, 0.6916, 0.0, 0.7032, 0.0, 0.9884, 0.0, 1.0, 0.0, 1.0, 0.3272, 0.9884, 0.3272, 0.3642, 0.3272, 0.2724, 0.3272, 0.2724, 0.0, 0.3642, 0.0, 0.01163, 0.3272, 3.901e-08, 0.3272, 0.0, 3.901e-08, 0.01163, 3.901e-08, 0.0745, 0.8289, 7.802e-08, 0.8289, 0.0, 0.5017, 0.0745, 0.5017, 0.2608, 0.3272, 0.2491, 0.3272, 0.2491, 0.0, 0.2608, 0.0, 0.4354, 0.3272, 0.3642, 0.3272, 0.3642, 0.0, 0.4354, 0.0, 0.2491, 0.3272, 0.1573, 0.3272, 0.1573, 0.0, 0.2491, 0.0, 0.8733, 0.1745, 0.8849, 0.1745, 0.8849, 0.5017, 0.8733, 0.5017, 0.9177, 0.5017, 0.9922, 0.5017, 0.9922, 0.8289, 0.9177, 0.8289, 0.5216, 0.3272, 0.5099, 0.3272, 0.5099, 3.901e-08, 0.5216, 3.901e-08, 0.2375, 0.8289, 0.1457, 0.8289, 0.1457, 0.5017, 0.2375, 0.5017, 0.7149, 0.1745, 0.8733, 0.1745, 0.8733, 0.5017, 0.7149, 0.5017])
me_cube_010.materials.append(mat_material_001)
me_cube_010.use_remesh_fix_poles = True
me_cube_010.use_remesh_preserve_attributes = False
me_cube_010.use_mirror_vertex_groups = False
me_cube_010.update()
me_cube_011 = bpy.data.meshes.new('Cube.011')
me_cube_011.from_pydata([(-1.0, -1.0, -1.0), (-1.0, -1.0, 1.0), (-1.0, 1.0, -1.0), (-1.0, 1.0, 1.0), (1.0, -1.0, -1.0), (1.0, -1.0, 1.0), (1.0, 1.0, -1.0), (1.0, 1.0, 1.0), (0.846, 1.0, -1.0), (-0.8613, 1.0, -1.0), (-0.8613, 1.0, 1.0), (0.846, 1.0, 1.0), (-0.8613, -1.0, -1.0), (0.846, -1.0, -1.0), (0.846, -1.0, 1.0), (-0.8613, -1.0, 1.0), (-1.0, 0.8629, -1.0), (-1.0, -0.8686, -1.0), (-1.0, -0.8686, 1.0), (-1.0, 0.8629, 1.0), (1.0, -0.8686, -1.0), (1.0, 0.8629, -1.0), (1.0, 0.8629, 1.0), (1.0, -0.8686, 1.0), (0.846, 0.8629, 1.0), (0.846, -0.8686, 1.0), (-0.8613, 0.8629, 1.0), (-0.8613, -0.8686, 1.0), (-0.8613, 0.8629, -1.0), (-0.8613, -0.8686, -1.0), (0.846, 0.8629, -1.0), (0.846, -0.8686, -1.0)], [], [(16, 19, 3, 2), (8, 11, 7, 6), (20, 23, 5, 4), (12, 15, 1, 0), (31, 20, 4, 13), (27, 18, 1, 15), (23, 25, 14, 5), (25, 27, 15, 14), (17, 29, 12, 0), (29, 31, 13, 12), (4, 5, 14, 13), (13, 14, 15, 12), (2, 3, 10, 9), (9, 10, 11, 8), (9, 8, 30, 28), (28, 30, 31, 29), (2, 9, 28, 16), (16, 28, 29, 17), (11, 10, 26, 24), (24, 26, 27, 25), (7, 11, 24, 22), (22, 24, 25, 23), (10, 3, 19, 26), (26, 19, 18, 27), (8, 6, 21, 30), (30, 21, 20, 31), (6, 7, 22, 21), (21, 22, 23, 20), (0, 1, 18, 17), (17, 18, 19, 16)])
_uv = me_cube_011.uv_layers.new(name='UVMap')
_uv.uv.foreach_set('vector', [0.375, 0.1667, 0.625, 0.1667, 0.625, 0.25, 0.375, 0.25, 0.375, 0.4167, 0.625, 0.4167, 0.625, 0.5, 0.375, 0.5, 0.375, 0.6667, 0.625, 0.6667, 0.625, 0.75, 0.375, 0.75, 0.375, 0.9167, 0.625, 0.9167, 0.625, 1.0, 0.375, 1.0, 0.2917, 0.6667, 0.375, 0.6667, 0.375, 0.75, 0.2917, 0.75, 0.7917, 0.6667, 0.875, 0.6667, 0.875, 0.75, 0.7917, 0.75, 0.625, 0.6667, 0.7083, 0.6667, 0.7083, 0.75, 0.625, 0.75, 0.7083, 0.6667, 0.7917, 0.6667, 0.7917, 0.75, 0.7083, 0.75, 0.125, 0.6667, 0.2083, 0.6667, 0.2083, 0.75, 0.125, 0.75, 0.2083, 0.6667, 0.2917, 0.6667, 0.2917, 0.75, 0.2083, 0.75, 0.375, 0.75, 0.625, 0.75, 0.625, 0.8333, 0.375, 0.8333, 0.375, 0.8333, 0.625, 0.8333, 0.625, 0.9167, 0.375, 0.9167, 0.375, 0.25, 0.625, 0.25, 0.625, 0.3333, 0.375, 0.3333, 0.375, 0.3333, 0.625, 0.3333, 0.625, 0.4167, 0.375, 0.4167, 0.2083, 0.5, 0.2917, 0.5, 0.2917, 0.5833, 0.2083, 0.5833, 0.2083, 0.5833, 0.2917, 0.5833, 0.2917, 0.6667, 0.2083, 0.6667, 0.125, 0.5, 0.2083, 0.5, 0.2083, 0.5833, 0.125, 0.5833, 0.125, 0.5833, 0.2083, 0.5833, 0.2083, 0.6667, 0.125, 0.6667, 0.7083, 0.5, 0.7917, 0.5, 0.7917, 0.5833, 0.7083, 0.5833, 0.7083, 0.5833, 0.7917, 0.5833, 0.7917, 0.6667, 0.7083, 0.6667, 0.625, 0.5, 0.7083, 0.5, 0.7083, 0.5833, 0.625, 0.5833, 0.625, 0.5833, 0.7083, 0.5833, 0.7083, 0.6667, 0.625, 0.6667, 0.7917, 0.5, 0.875, 0.5, 0.875, 0.5833, 0.7917, 0.5833, 0.7917, 0.5833, 0.875, 0.5833, 0.875, 0.6667, 0.7917, 0.6667, 0.2917, 0.5, 0.375, 0.5, 0.375, 0.5833, 0.2917, 0.5833, 0.2917, 0.5833, 0.375, 0.5833, 0.375, 0.6667, 0.2917, 0.6667, 0.375, 0.5, 0.625, 0.5, 0.625, 0.5833, 0.375, 0.5833, 0.375, 0.5833, 0.625, 0.5833, 0.625, 0.6667, 0.375, 0.6667, 0.375, 0.0, 0.625, 0.0, 0.625, 0.08333, 0.375, 0.08333, 0.375, 0.08333, 0.625, 0.08333, 0.625, 0.1667, 0.375, 0.1667])
me_cube_011.materials.append(mat_material_001)
me_cube_011.use_remesh_fix_poles = True
me_cube_011.use_remesh_preserve_attributes = False
me_cube_011.use_mirror_vertex_groups = False
me_cube_011.update()
me_cube_012 = bpy.data.meshes.new('Cube.012')
me_cube_012.from_pydata([(-1.3, -0.6782, -4.935), (-1.3, -0.6782, 1.0), (-1.3, 0.5447, -4.935), (-1.3, 0.5447, 1.0), (1.3, -0.6782, -4.935), (1.3, -0.6782, 1.0), (1.3, 0.5447, -4.935), (1.3, 0.5447, 1.0), (-1.3, -0.06673, -4.935), (-1.3, -0.6782, -1.967), (-1.3, -0.06673, 1.0), (-1.3, 0.5447, -1.967), (0.0, 0.5447, -4.935), (0.0, 0.5447, 1.0), (1.3, 0.5447, -1.967), (1.3, -0.06673, -4.935), (1.3, -0.06673, 1.0), (1.3, -0.6782, -1.967), (0.0, -0.6782, -4.935), (0.0, -0.6782, 1.0), (0.0, -0.06673, 1.0), (0.0, -0.06673, -4.935), (0.0, -0.6782, -1.967), (1.3, -0.06673, -1.967), (0.0, 0.5447, -1.967), (-1.3, -0.06673, -1.967)], [], [(25, 10, 3, 11), (24, 13, 7, 14), (23, 16, 5, 17), (22, 19, 1, 9), (21, 15, 4, 18), (20, 10, 1, 19), (16, 20, 19, 5), (7, 13, 20, 16), (13, 3, 10, 20), (8, 21, 18, 0), (2, 12, 21, 8), (12, 6, 15, 21), (18, 22, 9, 0), (4, 17, 22, 18), (17, 5, 19, 22), (15, 23, 17, 4), (6, 14, 23, 15), (14, 7, 16, 23), (12, 24, 14, 6), (2, 11, 24, 12), (11, 3, 13, 24), (8, 25, 11, 2), (0, 9, 25, 8), (9, 1, 10, 25)])
_uv = me_cube_012.uv_layers.new(name='UVMap')
_uv.uv.foreach_set('vector', [0.7601, 0.3477, 0.7601, 0.0, 0.8401, 0.0, 0.8401, 0.3477, 0.5101, 0.3477, 0.5101, 1.397e-08, 0.6801, 2.794e-08, 0.6801, 0.3477, 0.92, 0.3477, 0.92, 0.6954, 0.8401, 0.6954, 0.8401, 0.3477, 0.17, 0.3477, 0.17, 1.397e-08, 0.3401, 0.0, 0.3401, 0.3477, 0.07997, 0.8477, 0.07997, 0.6954, 0.1599, 0.6954, 0.1599, 0.8477, 0.2399, 0.8477, 0.2399, 1.0, 0.1599, 1.0, 0.1599, 0.8477, 0.2399, 0.6954, 0.2399, 0.8477, 0.1599, 0.8477, 0.1599, 0.6954, 0.3199, 0.6954, 0.3199, 0.8477, 0.2399, 0.8477, 0.2399, 0.6954, 0.3199, 0.8477, 0.3199, 1.0, 0.2399, 1.0, 0.2399, 0.8477, 0.07997, 1.0, 0.07997, 0.8477, 0.1599, 0.8477, 0.1599, 1.0, 6.237e-08, 1.0, 3.118e-08, 0.8477, 0.07997, 0.8477, 0.07997, 1.0, 3.118e-08, 0.8477, 0.0, 0.6954, 0.07997, 0.6954, 0.07997, 0.8477, 0.17, 0.6954, 0.17, 0.3477, 0.3401, 0.3477, 0.3401, 0.6954, 7.796e-08, 0.6954, 3.118e-08, 0.3477, 0.17, 0.3477, 0.17, 0.6954, 3.118e-08, 0.3477, 0.0, 2.794e-08, 0.17, 1.397e-08, 0.17, 0.3477, 0.92, 0.0, 0.92, 0.3477, 0.8401, 0.3477, 0.8401, 0.0, 1.0, 0.0, 1.0, 0.3477, 0.92, 0.3477, 0.92, 0.0, 1.0, 0.3477, 1.0, 0.6954, 0.92, 0.6954, 0.92, 0.3477, 0.5101, 0.6954, 0.5101, 0.3477, 0.6801, 0.3477, 0.6801, 0.6954, 0.3401, 0.6954, 0.3401, 0.3477, 0.5101, 0.3477, 0.5101, 0.6954, 0.3401, 0.3477, 0.3401, 0.0, 0.5101, 1.397e-08, 0.5101, 0.3477, 0.7601, 0.6954, 0.7601, 0.3477, 0.8401, 0.3477, 0.8401, 0.6954, 0.6801, 0.6954, 0.6801, 0.3477, 0.7601, 0.3477, 0.7601, 0.6954, 0.6801, 0.3477, 0.6801, 0.0, 0.7601, 0.0, 0.7601, 0.3477])
me_cube_012.materials.append(mat_material_001)
me_cube_012.use_remesh_fix_poles = True
me_cube_012.use_remesh_preserve_attributes = False
me_cube_012.use_mirror_vertex_groups = False
me_cube_012.update()
me_cube_013 = bpy.data.meshes.new('Cube.013')
me_cube_013.from_pydata([(-1.3, -0.6782, -4.935), (-1.3, -0.6782, 1.0), (-1.3, 0.5447, -4.935), (-1.3, 0.5447, 1.0), (1.3, -0.6782, -4.935), (1.3, -0.6782, 1.0), (1.3, 0.5447, -4.935), (1.3, 0.5447, 1.0)], [], [(0, 1, 3, 2), (2, 3, 7, 6), (6, 7, 5, 4), (4, 5, 1, 0), (2, 6, 4, 0), (7, 3, 1, 5)])
_uv = me_cube_013.uv_layers.new(name='UVMap')
_uv.uv.foreach_set('vector', [0.6801, 0.6954, 0.6801, 0.0, 0.8401, 0.0, 0.8401, 0.6954, 0.3401, 0.6954, 0.3401, 0.0, 0.6801, 2.794e-08, 0.6801, 0.6954, 0.5632, 0.2888, 0.5632, 0.6332, 0.4839, 0.6332, 0.4839, 0.2888, 7.796e-08, 0.6954, 0.0, 2.794e-08, 0.3401, 0.0, 0.3401, 0.6954, 0.1599, 1.0, 0.1599, 0.6954, 0.3199, 0.6954, 0.3199, 1.0, 0.1599, 0.6954, 0.1599, 1.0, 6.237e-08, 1.0, 0.0, 0.6954])
me_cube_013.materials.append(mat_material_001)
me_cube_013.use_remesh_fix_poles = True
me_cube_013.use_remesh_preserve_attributes = False
me_cube_013.use_mirror_vertex_groups = False
me_cube_013.update()
me_cube_014 = bpy.data.meshes.new('Cube.014')
me_cube_014.from_pydata([(-1.3, -0.6782, -4.935), (-1.3, -0.6782, 1.0), (-1.3, 0.5447, -4.935), (-1.3, 0.5447, 1.0), (1.3, -0.6782, -4.935), (1.3, -0.6782, 1.0), (1.3, 0.5447, -4.935), (1.3, 0.5447, 1.0)], [], [(0, 1, 3, 2), (2, 3, 7, 6), (6, 7, 5, 4), (4, 5, 1, 0), (2, 6, 4, 0), (7, 3, 1, 5)])
_uv = me_cube_014.uv_layers.new(name='UVMap')
_uv.uv.foreach_set('vector', [0.375, 0.04023, 0.625, 0.04023, 0.625, 0.1931, 0.375, 0.1931, 0.375, 0.1931, 0.625, 0.1931, 0.625, 0.5569, 0.375, 0.5569, 0.375, 0.5569, 0.625, 0.5569, 0.625, 0.7098, 0.375, 0.7098, 0.375, 0.7098, 0.625, 0.7098, 0.625, 1.0, 0.375, 1.0, 0.125, 0.5569, 0.375, 0.5569, 0.375, 0.7098, 0.125, 0.7098, 0.625, 0.5569, 0.875, 0.5569, 0.875, 0.7098, 0.625, 0.7098])
me_cube_014.materials.append(mat_material_001)
me_cube_014.use_remesh_fix_poles = True
me_cube_014.use_remesh_preserve_attributes = False
me_cube_014.use_mirror_vertex_groups = False
me_cube_014.update()
me_cube_015 = bpy.data.meshes.new('Cube.015')
me_cube_015.from_pydata([(-1.3, -0.6895, -4.935), (-1.3, -0.6895, -0.5128), (-1.3, 0.5334, -4.935), (-1.3, 0.5334, -0.5128), (1.3, -0.6895, -4.935), (1.3, -0.6895, -0.5128), (1.3, 0.5334, -4.935), (1.3, 0.5334, -0.5128)], [], [(0, 1, 3, 2), (2, 3, 7, 6), (6, 7, 5, 4), (4, 5, 1, 0), (2, 6, 4, 0), (7, 3, 1, 5)])
_uv = me_cube_015.uv_layers.new(name='UVMap')
_uv.uv.foreach_set('vector', [0.6801, 0.6297, 0.6801, 3.395e-08, 0.8401, 0.0, 0.8401, 0.6297, 0.3401, 0.6297, 0.3401, 0.0, 0.6801, 2.546e-08, 0.6801, 0.6297, 1.0, 0.0, 1.0, 0.6297, 0.8401, 0.6297, 0.8401, 0.0, 6.237e-08, 0.6297, 0.0, 3.395e-08, 0.3401, 0.0, 0.3401, 0.6297, 0.1599, 1.0, 0.1599, 0.6297, 0.3199, 0.6297, 0.3199, 1.0, 0.1599, 0.6297, 0.1599, 1.0, 6.237e-08, 1.0, 0.0, 0.6297])
me_cube_015.materials.append(mat_material_001)
me_cube_015.use_remesh_fix_poles = True
me_cube_015.use_remesh_preserve_attributes = False
me_cube_015.use_mirror_vertex_groups = False
me_cube_015.update()
me_cube_016 = bpy.data.meshes.new('Cube.016')
me_cube_016.from_pydata([(-4.794, -0.6895, -4.935), (-4.794, -0.6895, -1.996), (-4.794, 0.9809, -4.935), (-4.794, 0.9809, -1.996), (1.387, -0.6895, -4.935), (1.387, -0.6895, -1.996), (1.387, 0.9809, -4.935), (1.387, 0.9809, -1.996)], [], [(0, 1, 3, 2), (2, 3, 7, 6), (6, 7, 5, 4), (4, 5, 1, 0), (2, 6, 4, 0), (7, 3, 1, 5)])
_uv = me_cube_016.uv_layers.new(name='UVMap')
_uv.uv.foreach_set('vector', [0.2785, 1.009, 0.2785, -0.03849, 0.8676, -0.03849, 0.8676, 1.009, -0.4026, 1.036, -0.4026, 0.3138, 1.132, 0.3138, 1.132, 1.036, 0.3624, 0.6777, 0.3624, 1.0, 0.1812, 1.0, 0.1812, 0.6777, 0.3188, 0.6777, 6.466e-08, 0.6777, 0.0, 1.046e-07, 0.3188, 0.0, 0.6376, 0.6777, 0.6376, 0.0, 0.8188, 6.536e-08, 0.8188, 0.6777, 1.0, 0.0, 1.0, 0.6777, 0.8188, 0.6777, 0.8188, 1.307e-08])
me_cube_016.materials.append(mat_material_001)
me_cube_016.use_remesh_fix_poles = True
me_cube_016.use_remesh_preserve_attributes = False
me_cube_016.use_mirror_vertex_groups = False
me_cube_016.update()
me_cube_017 = bpy.data.meshes.new('Cube.017')
me_cube_017.from_pydata([(-4.794, -0.6895, -4.935), (-4.794, -0.6895, -1.996), (-4.794, 0.9809, -4.935), (-4.794, 0.9809, -1.996), (1.387, -0.6895, -4.935), (1.387, -0.6895, -1.996), (1.387, 0.9809, -4.935), (1.387, 0.9809, -1.996)], [], [(0, 1, 3, 2), (2, 3, 7, 6), (6, 7, 5, 4), (4, 5, 1, 0), (2, 6, 4, 0), (7, 3, 1, 5)])
_uv = me_cube_017.uv_layers.new(name='UVMap')
_uv.uv.foreach_set('vector', [4.526e-08, 1.0, 0.0, 0.6777, 0.1812, 0.6777, 0.1812, 1.0, 0.3188, 0.0, 0.6376, 0.0, 0.6376, 0.6777, 0.3188, 0.6777, 0.3624, 0.6777, 0.3624, 1.0, 0.1812, 1.0, 0.1812, 0.6777, 0.3188, 0.6777, 6.466e-08, 0.6777, 0.0, 1.046e-07, 0.3188, 0.0, 0.6376, 0.6777, 0.6376, 0.0, 0.8188, 6.536e-08, 0.8188, 0.6777, 1.0, 0.0, 1.0, 0.6777, 0.8188, 0.6777, 0.8188, 1.307e-08])
me_cube_017.materials.append(mat_material_001)
me_cube_017.use_remesh_fix_poles = True
me_cube_017.use_remesh_preserve_attributes = False
me_cube_017.use_mirror_vertex_groups = False
me_cube_017.update()
me_cube_018 = bpy.data.meshes.new('Cube.018')
me_cube_018.from_pydata([(-4.956, -3.886, -4.935), (-4.956, -3.886, -3.535), (-4.956, -0.09852, -4.935), (-4.956, -0.09852, -3.535), (1.387, -3.886, -4.935), (1.387, -3.886, -3.535), (1.387, -0.09852, -4.935), (1.387, -0.09852, -3.535)], [], [(0, 1, 3, 2), (2, 3, 7, 6), (6, 7, 5, 4), (4, 5, 1, 0), (2, 6, 4, 0), (7, 3, 1, 5)])
_uv = me_cube_018.uv_layers.new(name='UVMap')
_uv.uv.foreach_set('vector', [0.4719, 0.6671, 0.4719, 0.959, -0.337, 0.959, -0.337, 0.6671, -0.00575, 0.7115, -0.00575, 0.4966, 0.9917, 0.4966, 0.9917, 0.7115, 0.56, 0.684, 0.56, 0.9421, -0.1554, 0.9421, -0.1554, 0.684, 1.0, 0.6261, 0.8651, 0.6261, 0.8651, 0.0, 1.0, 0.0, 0.3651, 0.6261, 0.3651, 0.0, 0.7302, 5.884e-08, 0.7302, 0.6261, 2.169e-07, 0.6261, 0.0, 1.412e-07, 0.3651, 0.0, 0.3651, 0.6261])
me_cube_018.materials.append(mat_material_001)
me_cube_018.use_remesh_fix_poles = True
me_cube_018.use_remesh_preserve_attributes = False
me_cube_018.use_mirror_vertex_groups = False
me_cube_018.update()
me_plane = bpy.data.meshes.new('Plane')
me_plane.from_pydata([(-1.241, -1.241, 0.0), (1.241, -1.241, 0.0), (-1.241, 1.241, 0.0), (1.241, 1.241, 0.0)], [], [(0, 1, 3, 2)])
_uv = me_plane.uv_layers.new(name='UVMap')
_uv.uv.foreach_set('vector', [0.0, 0.0, 1.0, 0.0, 1.0, 1.0, 0.0, 1.0])
me_plane.materials.append(mat_material)
me_plane.use_remesh_fix_poles = True
me_plane.use_remesh_preserve_attributes = False
me_plane.use_mirror_vertex_groups = False
me_plane.update()
me_cube = bpy.data.meshes.new('Cube')
me_cube.from_pydata([(-4.339, -5.227, -3.551), (-4.339, -5.227, 3.551), (-4.339, 5.227, -3.551), (-4.339, 5.227, 3.551), (4.339, -5.227, -3.551), (4.339, -5.227, 3.551), (4.339, 5.227, -3.551), (4.339, 5.227, 3.551)], [], [(0, 1, 3, 2), (2, 3, 7, 6), (6, 7, 5, 4), (4, 5, 1, 0), (2, 6, 4, 0), (7, 3, 1, 5)])
_uv = me_cube.uv_layers.new(name='UVMap')
_uv.uv.foreach_set('vector', [0.375, 0.0, 0.625, 0.0, 0.625, 0.25, 0.375, 0.25, 0.375, 0.25, 0.625, 0.25, 0.625, 0.5, 0.375, 0.5, 0.375, 0.5, 0.625, 0.5, 0.625, 0.75, 0.375, 0.75, 0.375, 0.75, 0.625, 0.75, 0.625, 1.0, 0.375, 1.0, 0.125, 0.5, 0.375, 0.5, 0.375, 0.75, 0.125, 0.75, 0.625, 0.5, 0.875, 0.5, 0.875, 0.75, 0.625, 0.75])
me_cube.materials.append(mat_water)
me_cube.use_remesh_fix_poles = True
me_cube.use_remesh_preserve_attributes = False
me_cube.use_mirror_vertex_groups = False
me_cube.update()
me_cube_001 = bpy.data.meshes.new('Cube.001')
me_cube_001.from_pydata([(-1.241, -1.241, -1.241), (-1.241, -1.241, 1.241), (-1.241, 1.241, -1.241), (-1.241, 1.241, 1.241), (1.241, -1.241, -1.241), (1.241, -1.241, 1.241), (1.241, 1.241, -1.241), (1.241, 1.241, 1.241)], [], [(0, 1, 3, 2), (2, 3, 7, 6), (6, 7, 5, 4), (4, 5, 1, 0), (2, 6, 4, 0), (7, 3, 1, 5)])
_uv = me_cube_001.uv_layers.new(name='UVMap')
_uv.uv.foreach_set('vector', [0.375, 0.0, 0.625, 0.0, 0.625, 0.25, 0.375, 0.25, 0.375, 0.25, 0.625, 0.25, 0.625, 0.5, 0.375, 0.5, 0.375, 0.5, 0.625, 0.5, 0.625, 0.75, 0.375, 0.75, 0.375, 0.75, 0.625, 0.75, 0.625, 1.0, 0.375, 1.0, 0.125, 0.5, 0.375, 0.5, 0.375, 0.75, 0.125, 0.75, 0.625, 0.5, 0.875, 0.5, 0.875, 0.75, 0.625, 0.75])
me_cube_001.use_remesh_fix_poles = True
me_cube_001.use_remesh_preserve_attributes = False
me_cube_001.use_mirror_vertex_groups = False
me_cube_001.update()
me_icosphere = bpy.data.meshes.new('Icosphere')
me_icosphere.from_pydata([(0.0, 0.0, -1.0), (0.7236, -0.5257, -0.4472), (-0.2764, -0.8506, -0.4472), (-0.8944, 0.0, -0.4472), (-0.2764, 0.8506, -0.4472), (0.7236, 0.5257, -0.4472), (0.2764, -0.8506, 0.4472), (-0.7236, -0.5257, 0.4472), (-0.7236, 0.5257, 0.4472), (0.2764, 0.8506, 0.4472), (0.8944, 0.0, 0.4472), (0.0, 0.0, 1.0)], [], [(0, 1, 2), (1, 0, 5), (0, 2, 3), (0, 3, 4), (0, 4, 5), (1, 5, 10), (2, 1, 6), (3, 2, 7), (4, 3, 8), (5, 4, 9), (1, 10, 6), (2, 6, 7), (3, 7, 8), (4, 8, 9), (5, 9, 10), (6, 10, 11), (7, 6, 11), (8, 7, 11), (9, 8, 11), (10, 9, 11)])
_uv = me_icosphere.uv_layers.new(name='UVMap')
_uv.uv.foreach_set('vector', [0.8182, 0.0, 0.7273, 0.1575, 0.9091, 0.1575, 0.7273, 0.1575, 0.6364, 0.0, 0.5455, 0.1575, 0.09091, 0.0, 0.0, 0.1575, 0.1818, 0.1575, 0.2727, 0.0, 0.1818, 0.1575, 0.3636, 0.1575, 0.4545, 0.0, 0.3636, 0.1575, 0.5455, 0.1575, 0.7273, 0.1575, 0.5455, 0.1575, 0.6364, 0.3149, 0.9091, 0.1575, 0.7273, 0.1575, 0.8182, 0.3149, 0.1818, 0.1575, 0.0, 0.1575, 0.09091, 0.3149, 0.3636, 0.1575, 0.1818, 0.1575, 0.2727, 0.3149, 0.5455, 0.1575, 0.3636, 0.1575, 0.4545, 0.3149, 0.7273, 0.1575, 0.6364, 0.3149, 0.8182, 0.3149, 0.9091, 0.1575, 0.8182, 0.3149, 1.0, 0.3149, 0.1818, 0.1575, 0.09091, 0.3149, 0.2727, 0.3149, 0.3636, 0.1575, 0.2727, 0.3149, 0.4545, 0.3149, 0.5455, 0.1575, 0.4545, 0.3149, 0.6364, 0.3149, 0.8182, 0.3149, 0.6364, 0.3149, 0.7273, 0.4724, 1.0, 0.3149, 0.8182, 0.3149, 0.9091, 0.4724, 0.2727, 0.3149, 0.09091, 0.3149, 0.1818, 0.4724, 0.4545, 0.3149, 0.2727, 0.3149, 0.3636, 0.4724, 0.6364, 0.3149, 0.4545, 0.3149, 0.5455, 0.4724])
me_icosphere.materials.append(mat_material_001)
me_icosphere.use_remesh_fix_poles = True
me_icosphere.use_remesh_preserve_attributes = False
me_icosphere.use_mirror_vertex_groups = False
me_icosphere.update()
me_icosphere_001 = bpy.data.meshes.new('Icosphere.001')
me_icosphere_001.from_pydata([(0.0, 0.0, -1.0), (0.7236, -0.5257, -0.4472), (-0.2764, -0.8506, -0.4472), (-0.8944, 0.0, -0.4472), (-0.2764, 0.8506, -0.4472), (0.7236, 0.5257, -0.4472), (0.2764, -0.8506, 0.4472), (-0.7236, -0.5257, 0.4472), (-0.7236, 0.5257, 0.4472), (0.2764, 0.8506, 0.4472), (0.8944, 0.0, 0.4472), (0.0, 0.0, 1.0)], [], [(0, 1, 2), (1, 0, 5), (0, 2, 3), (0, 3, 4), (0, 4, 5), (1, 5, 10), (2, 1, 6), (3, 2, 7), (4, 3, 8), (5, 4, 9), (1, 10, 6), (2, 6, 7), (3, 7, 8), (4, 8, 9), (5, 9, 10), (6, 10, 11), (7, 6, 11), (8, 7, 11), (9, 8, 11), (10, 9, 11)])
_uv = me_icosphere_001.uv_layers.new(name='UVMap')
_uv.uv.foreach_set('vector', [0.8182, 0.0, 0.7273, 0.1575, 0.9091, 0.1575, 0.7273, 0.1575, 0.6364, 0.0, 0.5455, 0.1575, 0.09091, 0.0, 0.0, 0.1575, 0.1818, 0.1575, 0.2727, 0.0, 0.1818, 0.1575, 0.3636, 0.1575, 0.4545, 0.0, 0.3636, 0.1575, 0.5455, 0.1575, 0.7273, 0.1575, 0.5455, 0.1575, 0.6364, 0.3149, 0.9091, 0.1575, 0.7273, 0.1575, 0.8182, 0.3149, 0.1818, 0.1575, 0.0, 0.1575, 0.09091, 0.3149, 0.3636, 0.1575, 0.1818, 0.1575, 0.2727, 0.3149, 0.5455, 0.1575, 0.3636, 0.1575, 0.4545, 0.3149, 0.7273, 0.1575, 0.6364, 0.3149, 0.8182, 0.3149, 0.9091, 0.1575, 0.8182, 0.3149, 1.0, 0.3149, 0.1818, 0.1575, 0.09091, 0.3149, 0.2727, 0.3149, 0.3636, 0.1575, 0.2727, 0.3149, 0.4545, 0.3149, 0.5455, 0.1575, 0.4545, 0.3149, 0.6364, 0.3149, 0.8182, 0.3149, 0.6364, 0.3149, 0.7273, 0.4724, 1.0, 0.3149, 0.8182, 0.3149, 0.9091, 0.4724, 0.2727, 0.3149, 0.09091, 0.3149, 0.1818, 0.4724, 0.4545, 0.3149, 0.2727, 0.3149, 0.3636, 0.4724, 0.6364, 0.3149, 0.4545, 0.3149, 0.5455, 0.4724])
me_icosphere_001.materials.append(mat_material_001)
me_icosphere_001.use_remesh_fix_poles = True
me_icosphere_001.use_remesh_preserve_attributes = False
me_icosphere_001.use_mirror_vertex_groups = False
me_icosphere_001.update()

# ---- objects
ob_cube = bpy.data.objects.new('Cube', me_cube_006)
ob_cube_001 = bpy.data.objects.new('Cube.001', me_cube_007)
ob_cube_002 = bpy.data.objects.new('Cube.002', me_cube_008)
ob_cube_003 = bpy.data.objects.new('Cube.003', me_cube_009)
ob_cube_004 = bpy.data.objects.new('Cube.004', me_cube_010)
ob_cube_005 = bpy.data.objects.new('Cube.005', me_cube_011)
ob_cube_006 = bpy.data.objects.new('Cube.006', me_cube_012)
ob_cube_007 = bpy.data.objects.new('Cube.007', me_cube_013)
ob_cube_008 = bpy.data.objects.new('Cube.008', me_cube_014)
ob_cube_009 = bpy.data.objects.new('Cube.009', me_cube_015)
ob_cube_010 = bpy.data.objects.new('Cube.010', me_cube_016)
ob_cube_011 = bpy.data.objects.new('Cube.011', me_cube_017)
ob_cube_012 = bpy.data.objects.new('Cube.012', me_cube_018)
ob_plane = bpy.data.objects.new('Plane', me_plane)
ob_cube_013 = bpy.data.objects.new('Cube.013', me_cube)
ob_cube_014 = bpy.data.objects.new('Cube.014', me_cube_001)
ob_foam = bpy.data.objects.new('foam', me_icosphere)
ob_bubble = bpy.data.objects.new('bubble', me_icosphere_001)
ob_camera = bpy.data.objects.new('Camera', cam_camera)
ob_sun = bpy.data.objects.new('Sun', light_sun)

# ---- transforms, parenting, visibility, modifiers, constraints
ob_cube.location = (0.1962, 1.922, 2.544)
ob_cube.scale = (0.712, 0.712, 0.0712)
ob_cube.lineart.crease_threshold = 0.0
_m = ob_cube.modifiers.new('Bevel', 'BEVEL')
_m.width = 0.03
_m.width_pct = 0.03
_m.limit_method = 'NONE'
_m = ob_cube.modifiers.new('Fluid', 'FLUID')
_m.fluid_type = 'EFFECTOR'
ob_cube_001.location = (0.5061, 0.3185, 0.4226)
ob_cube_001.scale = (0.712, 0.712, 0.0712)
ob_cube_001.lineart.crease_threshold = 0.0
_m = ob_cube_001.modifiers.new('Bevel', 'BEVEL')
_m.width = 0.03
_m.width_pct = 0.03
_m.limit_method = 'NONE'
_m = ob_cube_001.modifiers.new('Fluid', 'FLUID')
_m.fluid_type = 'EFFECTOR'
ob_cube_002.location = (0.1962, 1.212, 2.014)
ob_cube_002.rotation_euler = (0.0, -0.0, 1.571)
ob_cube_002.scale = (0.712, 0.712, 0.0712)
ob_cube_002.lineart.crease_threshold = 0.0
_m = ob_cube_002.modifiers.new('Bevel', 'BEVEL')
_m.width = 0.03
_m.width_pct = 0.03
_m.limit_method = 'NONE'
_m = ob_cube_002.modifiers.new('Fluid', 'FLUID')
_m.fluid_type = 'EFFECTOR'
ob_cube_003.location = (0.1962, 1.212, 1.48)
ob_cube_003.rotation_euler = (7.566e-05, 0.0001584, 3.205e-06)
ob_cube_003.scale = (0.7849, 0.712, 0.0712)
ob_cube_003.lineart.crease_threshold = 0.0
_m = ob_cube_003.modifiers.new('Bevel', 'BEVEL')
_m.width = 0.03
_m.width_pct = 0.03
_m.limit_method = 'NONE'
_m = ob_cube_003.modifiers.new('Fluid', 'FLUID')
_m.fluid_type = 'EFFECTOR'
ob_cube_004.location = (0.03344, 0.194, 0.9311)
ob_cube_004.rotation_euler = (0.0, -0.0, -1.192e-07)
ob_cube_004.scale = (0.7849, 0.712, 0.0712)
ob_cube_004.lineart.crease_threshold = 0.0
_m = ob_cube_004.modifiers.new('Bevel', 'BEVEL')
_m.width = 0.03
_m.width_pct = 0.03
_m.limit_method = 'NONE'
_m = ob_cube_004.modifiers.new('Fluid', 'FLUID')
_m.fluid_type = 'EFFECTOR'
ob_cube_005.location = (14.93, 31.8, 2.398)
ob_cube_005.scale = (0.712, 0.712, 0.0712)
ob_cube_005.lineart.crease_threshold = 0.0
ob_cube_006.location = (0.1962, 2.437, 2.111)
ob_cube_006.scale = (0.356, 0.356, 0.356)
ob_cube_006.lineart.crease_threshold = 0.0
_m = ob_cube_006.modifiers.new('Bevel', 'BEVEL')
_m.width = 0.03
_m.width_pct = 0.03
_m.limit_method = 'NONE'
_m = ob_cube_006.modifiers.new('Fluid', 'FLUID')
_m.fluid_type = 'EFFECTOR'
ob_cube_007.location = (0.1962, 2.437, 2.111)
ob_cube_007.scale = (0.356, 0.356, 0.356)
ob_cube_007.lineart.crease_threshold = 0.0
_m = ob_cube_007.modifiers.new('Bevel', 'BEVEL')
_m.width = 0.03
_m.width_pct = 0.03
_m.limit_method = 'NONE'
ob_cube_008.location = (0.1962, 2.437, 2.111)
ob_cube_008.scale = (0.356, 0.356, 0.356)
ob_cube_008.lineart.crease_threshold = 0.0
_m = ob_cube_008.modifiers.new('Bevel', 'BEVEL')
_m.width = 0.03
_m.width_pct = 0.03
_m.limit_method = 'NONE'
ob_cube_009.location = (-0.332, 1.173, 2.119)
ob_cube_009.rotation_euler = (0.0, -0.0, -1.571)
ob_cube_009.scale = (0.356, 0.356, 0.356)
ob_cube_009.lineart.crease_threshold = 0.0
_m = ob_cube_009.modifiers.new('Bevel', 'BEVEL')
_m.width = 0.03
_m.width_pct = 0.03
_m.limit_method = 'NONE'
_m = ob_cube_009.modifiers.new('Fluid', 'FLUID')
_m.fluid_type = 'EFFECTOR'
ob_cube_010.location = (0.6762, 1.742, 2.119)
ob_cube_010.rotation_euler = (0.0, 0.0, -3.142)
ob_cube_010.scale = (0.356, 0.356, 0.356)
ob_cube_010.lineart.crease_threshold = 0.0
_m = ob_cube_010.modifiers.new('Bevel', 'BEVEL')
_m.width = 0.03
_m.width_pct = 0.03
_m.limit_method = 'NONE'
_m = ob_cube_010.modifiers.new('Fluid', 'FLUID')
_m.fluid_type = 'EFFECTOR'
ob_cube_011.location = (0.6762, 1.742, 2.119)
ob_cube_011.rotation_euler = (0.0, 0.0, -3.142)
ob_cube_011.scale = (0.356, 0.356, 0.356)
ob_cube_011.lineart.crease_threshold = 0.0
_m = ob_cube_011.modifiers.new('Bevel', 'BEVEL')
_m.width = 0.03
_m.width_pct = 0.03
_m.limit_method = 'NONE'
ob_cube_012.location = (0.495, -0.5338, 2.114)
ob_cube_012.rotation_euler = (0.0, 0.0, -3.142)
ob_cube_012.scale = (0.356, 0.356, 0.356)
ob_cube_012.lineart.crease_threshold = 0.0
_m = ob_cube_012.modifiers.new('Bevel', 'BEVEL')
_m.width = 0.03
_m.width_pct = 0.03
_m.limit_method = 'NONE'
_m = ob_cube_012.modifiers.new('Fluid', 'FLUID')
_m.fluid_type = 'EFFECTOR'
ob_plane.location = (1.375, -0.111, 0.3443)
ob_plane.scale = (4.618, 4.618, 4.618)
ob_plane.lineart.crease_threshold = 0.0
ob_cube_013.location = (0.97, 0.771, 1.632)
ob_cube_013.scale = (0.356, 0.356, 0.356)
ob_cube_013.display_type = 'SOLID'
ob_cube_013.lineart.crease_threshold = 0.0
_m = ob_cube_013.modifiers.new('Fluid', 'FLUID')
_m.fluid_type = 'DOMAIN'
_m = ob_cube_013.modifiers.new('Liquid Particle System', 'PARTICLE_SYSTEM')
_m.show_render = False
_m = ob_cube_013.modifiers.new('Spray Particle System', 'PARTICLE_SYSTEM')
_m.show_render = False
_m = ob_cube_013.modifiers.new('Bubble Particle System', 'PARTICLE_SYSTEM')
_m.show_render = False
_m = ob_cube_013.modifiers.new('Foam Particle System', 'PARTICLE_SYSTEM')
_m.show_render = False
ob_cube_014.location = (0.1986, 1.922, 2.683)
ob_cube_014.scale = (0.2973, 0.2973, 0.0516)
ob_cube_014.hide_render = True
ob_cube_014.display_type = 'WIRE'
ob_cube_014.lineart.crease_threshold = 0.0
_m = ob_cube_014.modifiers.new('Fluid', 'FLUID')
_m.fluid_type = 'FLOW'
ob_foam.location = (10.65, -0.2204, 2.198)
ob_foam.scale = (0.03686, 0.03686, 0.03686)
ob_foam.lineart.crease_threshold = 0.0
ob_bubble.location = (10.66, -0.2407, 2.126)
ob_bubble.scale = (0.03686, 0.03686, 0.03686)
ob_bubble.lineart.crease_threshold = 0.0
ob_camera.location = (8.154, -1.716, 5.517)
ob_camera.rotation_euler = (1.103, -2.781e-06, 1.207)
ob_camera.scale = (1.0, 1.0, 1.0)
ob_camera.lineart.crease_threshold = 0.0
ob_sun.location = (7.11, -5.855, 9.668)
ob_sun.rotation_euler = (0.7472, 0.4244, 0.1835)
ob_sun.lineart.crease_threshold = 0.0

# ---- collection membership
col_collection.objects.link(ob_cube)
col_collection.objects.link(ob_cube_001)
col_collection.objects.link(ob_cube_002)
col_collection.objects.link(ob_cube_003)
col_collection.objects.link(ob_cube_004)
col_collection.objects.link(ob_cube_005)
col_collection.objects.link(ob_cube_006)
col_collection.objects.link(ob_cube_007)
col_collection.objects.link(ob_cube_008)
col_collection.objects.link(ob_cube_009)
col_collection.objects.link(ob_cube_010)
col_collection.objects.link(ob_cube_011)
col_collection.objects.link(ob_cube_012)
col_collection.objects.link(ob_plane)
col_collection.objects.link(ob_cube_013)
col_collection.objects.link(ob_cube_014)
col_collection.objects.link(ob_foam)
col_collection.objects.link(ob_bubble)
col_collection.objects.link(ob_camera)
col_collection.objects.link(ob_sun)

# ---- scene / render settings (as saved in the file)
scene.camera = ob_camera
scene.frame_start = 1; scene.frame_end = 300; scene.frame_set(40)
scene.render.engine = 'CYCLES'
scene.render.image_settings.file_format = 'JPEG'
scene.render.image_settings.color_mode = 'RGB'
scene.render.image_settings.quality = 100
scene.render.resolution_percentage = 79
scene.render.fps = 30
scene.render.use_border = True
scene.cycles.use_denoising = False
scene.cycles.samples = 43
scene.cycles.sampling_pattern = 'TABULATED_SOBOL'
scene.cycles.use_adaptive_sampling = False
scene.cycles.use_light_tree = False
scene.cycles.max_bounces = 5
scene.view_settings.view_transform = 'Filmic'
bpy.context.view_layer.update()
